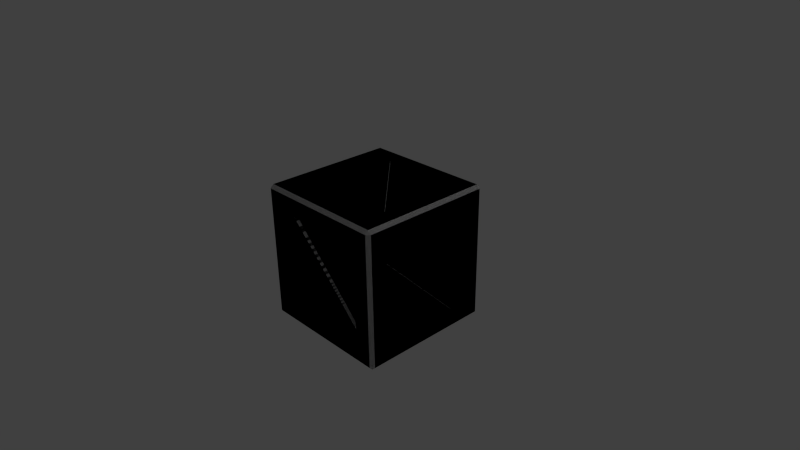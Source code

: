 # Source: Crate.blend  (saved by Blender 2.58.0; exported with 4.5.12 LTS)
import bpy
from mathutils import Matrix  # noqa: F401  (used for matrix-valued properties, if any)

bpy.ops.wm.read_factory_settings(use_empty=True)
scene = bpy.context.scene
scene.name = 'Scene'

# ---- collections
col_collection_1 = bpy.data.collections.new('Collection 1'); scene.collection.children.link(col_collection_1)

# ---- materials (node trees are filled in below, after node groups)
mat_material = bpy.data.materials.new('Material')
mat_material.alpha_threshold = 0.0
mat_material.use_transparent_shadow = False
mat_material.roughness = 0.5
mat_material.line_color = (0.0, 0.0, 0.0, 1.0)

# ---- material node trees

# ---- world
world_world = bpy.data.worlds.new('World'); scene.world = world_world
world_world.color = (0.05088, 0.05088, 0.05088)
world_world.use_sun_shadow = False
world_world.sun_shadow_jitter_overblur = 0.0
world_world.cycles.sampling_method = 'MANUAL'
world_world.cycles.sample_map_resolution = 256

# ---- cameras
cam_camera = bpy.data.cameras.new('Camera')
cam_camera.clip_end = 100.0
cam_camera.lens = 35.0
cam_camera.ortho_scale = 7.314
cam_camera.dof.focus_distance = 0.0
cam_camera.dof.aperture_fstop = 128.0

# ---- lights
light_lamp = bpy.data.lights.new('Lamp', 'POINT')
light_lamp.transmission_factor = 0.0
light_lamp.cutoff_distance = 30.0
light_lamp.energy = 100.0
light_lamp.shadow_buffer_clip_start = 1.001
light_lamp.shadow_soft_size = 1.0
light_lamp.shadow_maximum_resolution = 0.006
light_lamp.use_absolute_resolution = True
light_lamp.cycles.use_multiple_importance_sampling = False

# ---- meshes
me_cube = bpy.data.meshes.new('Cube')
me_cube.from_pydata([(1.0, 1.0, -1.0), (1.0, -1.0, -1.0), (-1.0, -1.0, -1.0), (-1.0, 1.0, -1.0), (1.0, 1.0, 1.0), (1.0, -1.0, 1.0), (-1.0, -1.0, 1.0), (-1.0, 1.0, 1.0), (1.0, -5.96e-08, -1.0), (1.788e-07, 1.0, -1.0), (1.0, 1.0, 0.0), (0.0, -1.0, -1.0), (1.0, -1.0, 0.0), (-1.0, 2.98e-07, -1.0), (-1.0, -1.0, 0.0), (-1.0, 1.0, 0.0), (1.0, -5.364e-07, 1.0), (2.384e-07, 1.0, 1.0), (-5.364e-07, -1.0, 1.0), (-1.0, 1.788e-07, 1.0), (8.941e-08, 1.192e-07, -1.0), (-1.192e-07, -1.788e-07, 1.0), (1.0, -2.98e-07, 0.0), (-2.682e-07, -1.0, 0.0), (-1.0, 2.384e-07, 0.0), (2.086e-07, 1.0, 0.0), (1.0, 0.5, -1.0), (1.0, -0.5, -1.0), (0.5, 1.0, -1.0), (-0.5, 1.0, -1.0), (1.0, 1.0, -0.5), (1.0, 1.0, 0.5), (0.5, -1.0, -1.0), (-0.5, -1.0, -1.0), (1.0, -1.0, -0.5), (1.0, -1.0, 0.5), (-1.0, -0.5, -1.0), (-1.0, 0.5, -1.0), (-1.0, -1.0, -0.5), (-1.0, -1.0, 0.5), (-1.0, 1.0, -0.5), (-1.0, 1.0, 0.5), (1.0, 0.5, 1.0), (1.0, -0.5, 1.0), (0.5, 1.0, 1.0), (-0.5, 1.0, 1.0), (0.5, -1.0, 1.0), (-0.5, -1.0, 1.0), (-1.0, -0.5, 1.0), (-1.0, 0.5, 1.0), (4.47e-08, -0.5, -1.0), (0.5, 2.98e-08, -1.0), (1.341e-07, 0.5, -1.0), (-0.5, 2.086e-07, -1.0), (-0.5, 0.0, 1.0), (5.96e-08, 0.5, 1.0), (0.5, -3.576e-07, 1.0), (-3.278e-07, -0.5, 1.0), (1.0, -4.172e-07, 0.5), (1.0, 0.5, 0.0), (1.0, -1.788e-07, -0.5), (1.0, -0.5, 0.0), (-4.023e-07, -1.0, 0.5), (0.5, -1.0, 0.0), (-1.341e-07, -1.0, -0.5), (-0.5, -1.0, 0.0), (-1.0, 2.086e-07, 0.5), (-1.0, -0.5, 0.0), (-1.0, 2.682e-07, -0.5), (-1.0, 0.5, 0.0), (1.937e-07, 1.0, -0.5), (0.5, 1.0, 0.0), (2.235e-07, 1.0, 0.5), (-0.5, 1.0, 0.0), (0.5, -0.5, -1.0), (0.5, 0.5, -1.0), (-0.5, -0.5, -1.0), (-0.5, 0.5, -1.0), (-0.5, 0.5, 1.0), (0.5, 0.5, 1.0), (-0.5, -0.5, 1.0), (0.5, -0.5, 1.0), (1.0, 0.5, 0.5), (1.0, 0.5, -0.5), (1.0, -0.5, 0.5), (1.0, -0.5, -0.5), (0.5, -1.0, 0.5), (0.5, -1.0, -0.5), (-0.5, -1.0, 0.5), (-0.5, -1.0, -0.5), (-1.0, -0.5, 0.5), (-1.0, -0.5, -0.5), (-1.0, 0.5, 0.5), (-1.0, 0.5, -0.5), (0.5, 1.0, -0.5), (0.5, 1.0, 0.5), (-0.5, 1.0, -0.5), (-0.5, 1.0, 0.5), (1.0, 0.75, -1.0), (1.0, 0.25, -1.0), (1.0, -0.75, -1.0), (1.0, -0.25, -1.0), (0.75, 1.0, -1.0), (0.25, 1.0, -1.0), (-0.75, 1.0, -1.0), (-0.25, 1.0, -1.0), (1.0, 1.0, -0.75), (1.0, 1.0, -0.25), (1.0, 1.0, 0.75), (1.0, 1.0, 0.25), (0.75, -1.0, -1.0), (0.25, -1.0, -1.0), (-0.75, -1.0, -1.0), (-0.25, -1.0, -1.0), (1.0, -1.0, -0.75), (1.0, -1.0, -0.25), (1.0, -1.0, 0.75), (1.0, -1.0, 0.25), (-1.0, -0.75, -1.0), (-1.0, -0.25, -1.0), (-1.0, 0.75, -1.0), (-1.0, 0.25, -1.0), (-1.0, -1.0, -0.75), (-1.0, -1.0, -0.25), (-1.0, -1.0, 0.75), (-1.0, -1.0, 0.25), (-1.0, 1.0, -0.75), (-1.0, 1.0, -0.25), (-1.0, 1.0, 0.75), (-1.0, 1.0, 0.25), (1.0, 0.75, 1.0), (1.0, 0.25, 1.0), (1.0, -0.75, 1.0), (1.0, -0.25, 1.0), (0.75, 1.0, 1.0), (0.25, 1.0, 1.0), (-0.75, 1.0, 1.0), (-0.25, 1.0, 1.0), (0.75, -1.0, 1.0), (0.25, -1.0, 1.0), (-0.75, -1.0, 1.0), (-0.25, -1.0, 1.0), (-1.0, -0.75, 1.0), (-1.0, -0.25, 1.0), (-1.0, 0.75, 1.0), (-1.0, 0.25, 1.0), (2.235e-08, -0.75, -1.0), (6.706e-08, -0.25, -1.0), (0.75, -1.49e-08, -1.0), (0.25, 7.451e-08, -1.0), (1.565e-07, 0.75, -1.0), (1.118e-07, 0.25, -1.0), (-0.75, 2.533e-07, -1.0), (-0.25, 1.639e-07, -1.0), (-0.75, 8.941e-08, 1.0), (-0.25, -8.941e-08, 1.0), (1.49e-07, 0.75, 1.0), (-2.98e-08, 0.25, 1.0), (0.75, -4.47e-07, 1.0), (0.25, -2.682e-07, 1.0), (-4.321e-07, -0.75, 1.0), (-2.235e-07, -0.25, 1.0), (1.0, -4.768e-07, 0.75), (1.0, -3.576e-07, 0.25), (1.0, 0.75, 0.0), (1.0, 0.25, 0.0), (1.0, -1.192e-07, -0.75), (1.0, -2.384e-07, -0.25), (1.0, -0.75, 0.0), (1.0, -0.25, 0.0), (-4.694e-07, -1.0, 0.75), (-3.353e-07, -1.0, 0.25), (0.75, -1.0, 0.0), (0.25, -1.0, 0.0), (-6.706e-08, -1.0, -0.75), (-2.012e-07, -1.0, -0.25), (-0.75, -1.0, 0.0), (-0.25, -1.0, 0.0), (-1.0, 1.937e-07, 0.75), (-1.0, 2.235e-07, 0.25), (-1.0, -0.75, 0.0), (-1.0, -0.25, 0.0), (-1.0, 2.831e-07, -0.75), (-1.0, 2.533e-07, -0.25), (-1.0, 0.75, 0.0), (-1.0, 0.25, 0.0), (1.863e-07, 1.0, -0.75), (2.012e-07, 1.0, -0.25), (0.75, 1.0, 0.0), (0.25, 1.0, 0.0), (2.31e-07, 1.0, 0.75), (2.161e-07, 1.0, 0.25), (-0.75, 1.0, 0.0), (-0.25, 1.0, 0.0), (0.5, -0.75, -1.0), (0.75, -0.5, -1.0), (0.5, -0.25, -1.0), (0.25, -0.5, -1.0), (0.5, 0.25, -1.0), (0.75, 0.5, -1.0), (0.5, 0.75, -1.0), (0.25, 0.5, -1.0), (-0.5, -0.75, -1.0), (-0.25, -0.5, -1.0), (-0.5, -0.25, -1.0), (-0.75, -0.5, -1.0), (-0.5, 0.25, -1.0), (-0.25, 0.5, -1.0), (-0.5, 0.75, -1.0), (-0.75, 0.5, -1.0), (-0.75, 0.5, 1.0), (-0.5, 0.75, 1.0), (-0.25, 0.5, 1.0), (-0.5, 0.25, 1.0), (0.25, 0.5, 1.0), (0.5, 0.75, 1.0), (0.75, 0.5, 1.0), (0.5, 0.25, 1.0), (-0.75, -0.5, 1.0), (-0.5, -0.25, 1.0), (-0.25, -0.5, 1.0), (-0.5, -0.75, 1.0), (0.25, -0.5, 1.0), (0.5, -0.25, 1.0), (0.75, -0.5, 1.0), (0.5, -0.75, 1.0), (1.0, 0.5, 0.75), (1.0, 0.75, 0.5), (1.0, 0.5, 0.25), (1.0, 0.25, 0.5), (1.0, 0.5, -0.25), (1.0, 0.75, -0.5), (1.0, 0.5, -0.75), (1.0, 0.25, -0.5), (1.0, -0.5, 0.75), (1.0, -0.25, 0.5), (1.0, -0.5, 0.25), (1.0, -0.75, 0.5), (1.0, -0.5, -0.25), (1.0, -0.25, -0.5), (1.0, -0.5, -0.75), (1.0, -0.75, -0.5), (0.5, -1.0, 0.75), (0.75, -1.0, 0.5), (0.5, -1.0, 0.25), (0.25, -1.0, 0.5), (0.5, -1.0, -0.25), (0.75, -1.0, -0.5), (0.5, -1.0, -0.75), (0.25, -1.0, -0.5), (-0.5, -1.0, 0.75), (-0.25, -1.0, 0.5), (-0.5, -1.0, 0.25), (-0.75, -1.0, 0.5), (-0.5, -1.0, -0.25), (-0.25, -1.0, -0.5), (-0.5, -1.0, -0.75), (-0.75, -1.0, -0.5), (-1.0, -0.5, 0.75), (-1.0, -0.75, 0.5), (-1.0, -0.5, 0.25), (-1.0, -0.25, 0.5), (-1.0, -0.5, -0.25), (-1.0, -0.75, -0.5), (-1.0, -0.5, -0.75), (-1.0, -0.25, -0.5), (-1.0, 0.5, 0.75), (-1.0, 0.25, 0.5), (-1.0, 0.5, 0.25), (-1.0, 0.75, 0.5), (-1.0, 0.5, -0.25), (-1.0, 0.25, -0.5), (-1.0, 0.5, -0.75), (-1.0, 0.75, -0.5), (0.5, 1.0, -0.75), (0.75, 1.0, -0.5), (0.5, 1.0, -0.25), (0.25, 1.0, -0.5), (0.5, 1.0, 0.25), (0.75, 1.0, 0.5), (0.5, 1.0, 0.75), (0.25, 1.0, 0.5), (-0.5, 1.0, -0.75), (-0.25, 1.0, -0.5), (-0.5, 1.0, -0.25), (-0.75, 1.0, -0.5), (-0.5, 1.0, 0.25), (-0.25, 1.0, 0.5), (-0.5, 1.0, 0.75), (-0.75, 1.0, 0.5), (0.75, -0.75, -1.0), (0.75, -0.25, -1.0), (0.25, -0.75, -1.0), (0.25, -0.25, -1.0), (0.75, 0.25, -1.0), (0.25, 0.25, -1.0), (0.25, 0.75, -1.0), (-0.25, -0.75, -1.0), (-0.25, -0.25, -1.0), (-0.75, -0.25, -1.0), (-0.25, 0.25, -1.0), (-0.25, 0.75, -1.0), (-0.75, 0.25, -1.0), (-0.75, 0.75, -1.0), (-0.25, 0.75, 1.0), (-0.75, 0.25, 1.0), (-0.25, 0.25, 1.0), (0.25, 0.75, 1.0), (0.75, 0.75, 1.0), (0.25, 0.25, 1.0), (0.75, 0.25, 1.0), (-0.75, -0.25, 1.0), (-0.25, -0.25, 1.0), (-0.75, -0.75, 1.0), (-0.25, -0.75, 1.0), (0.25, -0.25, 1.0), (0.75, -0.25, 1.0), (0.25, -0.75, 1.0), (1.0, 0.75, 0.75), (1.0, 0.75, 0.25), (1.0, 0.25, 0.75), (1.0, 0.25, 0.25), (1.0, 0.75, -0.25), (1.0, 0.25, -0.25), (1.0, 0.25, -0.75), (1.0, -0.25, 0.75), (1.0, -0.25, 0.25), (1.0, -0.75, 0.25), (1.0, -0.25, -0.25), (1.0, -0.25, -0.75), (1.0, -0.75, -0.25), (1.0, -0.75, -0.75), (0.75, -1.0, 0.75), (0.75, -1.0, 0.25), (0.25, -1.0, 0.75), (0.25, -1.0, 0.25), (0.75, -1.0, -0.25), (0.25, -1.0, -0.25), (0.25, -1.0, -0.75), (-0.25, -1.0, 0.75), (-0.25, -1.0, 0.25), (-0.75, -1.0, 0.25), (-0.25, -1.0, -0.25), (-0.25, -1.0, -0.75), (-0.75, -1.0, -0.25), (-0.75, -1.0, -0.75), (-1.0, -0.75, 0.75), (-1.0, -0.75, 0.25), (-1.0, -0.25, 0.75), (-1.0, -0.25, 0.25), (-1.0, -0.75, -0.25), (-1.0, -0.25, -0.25), (-1.0, -0.25, -0.75), (-1.0, 0.25, 0.75), (-1.0, 0.25, 0.25), (-1.0, 0.75, 0.25), (-1.0, 0.25, -0.25), (-1.0, 0.25, -0.75), (-1.0, 0.75, -0.25), (-1.0, 0.75, -0.75), (0.75, 1.0, -0.75), (0.75, 1.0, -0.25), (0.25, 1.0, -0.75), (0.25, 1.0, -0.25), (0.75, 1.0, 0.25), (0.25, 1.0, 0.25), (0.25, 1.0, 0.75), (-0.25, 1.0, -0.75), (-0.25, 1.0, -0.25), (-0.75, 1.0, -0.25), (-0.25, 1.0, 0.25), (-0.25, 1.0, 0.75), (-0.75, 1.0, 0.25), (-0.75, 1.0, 0.75), (-0.5, -1.05, -0.75), (-0.75, -1.05, -0.75), (-0.75, -1.05, -0.5), (-0.75, -1.05, -0.25), (-0.75, -1.05, -4.383e-09), (-0.25, -1.05, -0.75), (-7.985e-08, -1.05, -0.75), (-0.75, -1.05, 0.25), (-0.75, -1.05, 0.5), (-0.5, -1.05, 0.25), (-0.25, -1.05, 0.25), (-0.25, -1.05, -4.383e-09), (-3.481e-07, -1.05, 0.25), (-0.25, -1.05, 0.5), (-0.5, -1.05, 0.75), (-0.25, -1.05, 0.75), (-4.822e-07, -1.05, 0.75), (0.25, -1.05, -0.75), (0.5, -1.05, -0.75), (-2.14e-07, -1.05, -0.25), (0.25, -1.05, -0.25), (0.25, -1.05, -0.5), (0.5, -1.05, -0.25), (0.25, -1.05, -4.383e-09), (0.75, -1.05, -0.5), (0.75, -1.05, -0.25), (0.75, -1.05, -4.383e-09), (0.25, -1.05, 0.75), (0.5, -1.05, 0.75), (0.75, -1.05, 0.25), (0.75, -1.05, 0.5), (0.75, -1.05, 0.75), (-0.5, -1.05, 0.5), (0.5, -1.05, -0.5), (-2.81e-07, -1.05, -4.383e-09), (-0.5, -1.05, 1.0), (-0.25, -1.05, 1.0), (-5.492e-07, -1.05, 1.0), (-0.75, -1.05, 1.0), (-1.0, -1.05, 1.0), (0.5, -1.05, 1.0), (0.25, -1.05, 1.0), (0.75, -1.05, 1.0), (1.0, -1.05, 1.0), (-1.0, -1.05, 0.5), (-1.0, -1.05, 0.25), (-1.0, -1.05, -4.383e-09), (-1.0, -1.05, 0.75), (-1.0, -1.05, -0.5), (-1.0, -1.05, -0.25), (-1.0, -1.05, -0.75), (-1.0, -1.05, -1.0), (1.0, -1.05, 0.5), (1.0, -1.05, 0.25), (1.0, -1.05, -4.383e-09), (1.0, -1.05, 0.75), (1.0, -1.05, -0.5), (1.0, -1.05, -0.25), (1.0, -1.05, -0.75), (1.0, -1.05, -1.0), (-0.5, -1.05, -1.0), (-0.25, -1.05, -1.0), (-1.28e-08, -1.05, -1.0), (-0.75, -1.05, -1.0), (0.5, -1.05, -1.0), (0.25, -1.05, -1.0), (0.75, -1.05, -1.0), (-0.75, -1.05, 0.75), (0.75, -1.05, -0.75), (-1.05, 0.5, -0.75), (-1.05, 0.75, -0.75), (-1.05, 0.75, -0.5), (-1.05, 0.75, -0.25), (-1.05, 0.75, -5.96e-09), (-1.05, 0.25, -0.75), (-1.05, 2.929e-07, -0.75), (-1.05, 0.75, 0.25), (-1.05, 0.75, 0.5), (-1.05, 0.5, 0.25), (-1.05, 0.25, 0.25), (-1.05, 0.25, -5.96e-09), (-1.05, 2.333e-07, 0.25), (-1.05, 0.25, 0.5), (-1.05, 0.5, 0.75), (-1.05, 0.25, 0.75), (-1.05, 2.035e-07, 0.75), (-1.05, -0.25, -0.75), (-1.05, -0.5, -0.75), (-1.05, 2.631e-07, -0.25), (-1.05, -0.25, -0.25), (-1.05, -0.25, -0.5), (-1.05, -0.5, -0.25), (-1.05, -0.25, -5.96e-09), (-1.05, -0.75, -0.5), (-1.05, -0.75, -0.25), (-1.05, -0.75, -5.96e-09), (-1.05, -0.25, 0.75), (-1.05, -0.5, 0.75), (-1.05, -0.75, 0.25), (-1.05, -0.75, 0.5), (-1.05, -0.75, 0.75), (-1.05, 0.5, 0.5), (-1.05, -0.5, -0.5), (-1.05, 2.482e-07, -5.96e-09), (-1.05, 0.5, 1.0), (-1.05, 0.25, 1.0), (-1.05, 1.886e-07, 1.0), (-1.05, 0.75, 1.0), (-1.05, 1.0, 1.0), (-1.05, -0.5, 1.0), (-1.05, -0.25, 1.0), (-1.05, -0.75, 1.0), (-1.05, -1.0, 1.0), (-1.05, 1.0, 0.5), (-1.05, 1.0, 0.25), (-1.05, 1.0, -5.96e-09), (-1.05, 1.0, 0.75), (-1.05, 1.0, -0.5), (-1.05, 1.0, -0.25), (-1.05, 1.0, -0.75), (-1.05, 1.0, -1.0), (-1.05, -1.0, 0.5), (-1.05, -1.0, 0.25), (-1.05, -1.0, -5.96e-09), (-1.05, -1.0, 0.75), (-1.05, -1.0, -0.5), (-1.05, -1.0, -0.25), (-1.05, -1.0, -0.75), (-1.05, -1.0, -1.0), (-1.05, 0.5, -1.0), (-1.05, 0.25, -1.0), (-1.05, 3.078e-07, -1.0), (-1.05, 0.75, -1.0), (-1.05, -0.5, -1.0), (-1.05, -0.25, -1.0), (-1.05, -0.75, -1.0), (-1.05, 0.75, 0.75), (-1.05, -0.75, -0.75), (-0.5, 1.05, 0.75), (-0.75, 1.05, 0.75), (-0.75, 1.05, 0.5), (-0.75, 1.05, 0.25), (-0.75, 1.05, 9.291e-09), (-0.25, 1.05, 0.75), (2.424e-07, 1.05, 0.75), (-0.75, 1.05, -0.25), (-0.75, 1.05, -0.5), (-0.5, 1.05, -0.25), (-0.25, 1.05, -0.25), (-0.25, 1.05, 9.291e-09), (2.126e-07, 1.05, -0.25), (-0.25, 1.05, -0.5), (-0.5, 1.05, -0.75), (-0.25, 1.05, -0.75), (1.977e-07, 1.05, -0.75), (0.25, 1.05, 0.75), (0.5, 1.05, 0.75), (2.275e-07, 1.05, 0.25), (0.25, 1.05, 0.25), (0.25, 1.05, 0.5), (0.5, 1.05, 0.25), (0.25, 1.05, 9.291e-09), (0.75, 1.05, 0.5), (0.75, 1.05, 0.25), (0.75, 1.05, 9.291e-09), (0.25, 1.05, -0.75), (0.5, 1.05, -0.75), (0.75, 1.05, -0.25), (0.75, 1.05, -0.5), (0.75, 1.05, -0.75), (-0.5, 1.05, -0.5), (0.5, 1.05, 0.5), (2.2e-07, 1.05, 9.291e-09), (-0.5, 1.05, 1.0), (-0.25, 1.05, 1.0), (2.498e-07, 1.05, 1.0), (-0.75, 1.05, 1.0), (-1.0, 1.05, 1.0), (0.5, 1.05, 1.0), (0.25, 1.05, 1.0), (0.75, 1.05, 1.0), (1.0, 1.05, 1.0), (-1.0, 1.05, 0.5), (-1.0, 1.05, 0.25), (-1.0, 1.05, 9.291e-09), (-1.0, 1.05, 0.75), (-1.0, 1.05, -0.5), (-1.0, 1.05, -0.25), (-1.0, 1.05, -0.75), (-1.0, 1.05, -1.0), (1.0, 1.05, 0.5), (1.0, 1.05, 0.25), (1.0, 1.05, 9.291e-09), (1.0, 1.05, 0.75), (1.0, 1.05, -0.5), (1.0, 1.05, -0.25), (1.0, 1.05, -0.75), (1.0, 1.05, -1.0), (-0.5, 1.05, -1.0), (-0.25, 1.05, -1.0), (1.902e-07, 1.05, -1.0), (-0.75, 1.05, -1.0), (0.5, 1.05, -1.0), (0.25, 1.05, -1.0), (0.75, 1.05, -1.0), (-0.75, 1.05, -0.75), (0.75, 1.05, 0.75), (1.05, -0.5, -0.75), (1.05, -0.75, -0.75), (1.05, -0.75, -0.5), (1.05, -0.75, -0.25), (1.05, -0.75, 2.454e-09), (1.05, -0.25, -0.75), (1.05, -1.325e-07, -0.75), (1.05, -0.75, 0.25), (1.05, -0.75, 0.5), (1.05, -0.5, 0.25), (1.05, -0.25, 0.25), (1.05, -0.25, 2.454e-09), (1.05, -3.71e-07, 0.25), (1.05, -0.25, 0.5), (1.05, -0.5, 0.75), (1.05, -0.25, 0.75), (1.05, -4.902e-07, 0.75), (1.05, 0.25, -0.75), (1.05, 0.5, -0.75), (1.05, -2.517e-07, -0.25), (1.05, 0.25, -0.25), (1.05, 0.25, -0.5), (1.05, 0.5, -0.25), (1.05, 0.25, 2.454e-09), (1.05, 0.75, -0.5), (1.05, 0.75, -0.25), (1.05, 0.75, 2.454e-09), (1.05, 0.25, 0.75), (1.05, 0.5, 0.75), (1.05, 0.75, 0.25), (1.05, 0.75, 0.5), (1.05, 0.75, 0.75), (1.05, -0.5, 0.5), (1.05, 0.5, -0.5), (1.05, -3.113e-07, 2.454e-09), (1.05, -0.5, 1.0), (1.05, -0.25, 1.0), (1.05, -5.498e-07, 1.0), (1.05, -0.75, 1.0), (1.05, -1.0, 1.0), (1.05, 0.5, 1.0), (1.05, 0.25, 1.0), (1.05, 0.75, 1.0), (1.05, 1.0, 1.0), (1.05, -1.0, 0.5), (1.05, -1.0, 0.25), (1.05, -1.0, 2.454e-09), (1.05, -1.0, 0.75), (1.05, -1.0, -0.5), (1.05, -1.0, -0.25), (1.05, -1.0, -0.75), (1.05, -1.0, -1.0), (1.05, 1.0, 0.5), (1.05, 1.0, 0.25), (1.05, 1.0, 2.454e-09), (1.05, 1.0, 0.75), (1.05, 1.0, -0.5), (1.05, 1.0, -0.25), (1.05, 1.0, -0.75), (1.05, 1.0, -1.0), (1.05, -7.293e-08, -1.0), (1.05, -0.25, -1.0), (1.05, -0.5, -1.0), (1.05, -0.75, -1.0), (1.05, 0.25, -1.0), (1.05, 0.5, -1.0), (1.05, 0.75, -1.0), (1.05, -0.75, 0.75), (1.05, 0.75, -0.75), (0.5, -0.75, 1.05), (0.25, -0.75, 1.05), (-4.321e-07, -0.75, 1.05), (0.75, -0.5, 1.05), (0.75, -0.25, 1.05), (0.75, -4.47e-07, 1.05), (0.25, -0.5, 1.05), (0.25, -0.25, 1.05), (0.5, -0.25, 1.05), (0.25, -2.682e-07, 1.05), (-2.235e-07, -0.25, 1.05), (-0.25, -0.75, 1.05), (-0.5, -0.75, 1.05), (-0.75, -0.75, 1.05), (-0.75, -0.5, 1.05), (-0.75, -0.25, 1.05), (-0.75, 8.941e-08, 1.05), (0.75, 0.25, 1.05), (0.75, 0.5, 1.05), (0.75, 0.75, 1.05), (0.5, 0.75, 1.05), (0.25, 0.75, 1.05), (1.49e-07, 0.75, 1.05), (-0.25, -8.941e-08, 1.05), (-0.25, 0.25, 1.05), (-2.98e-08, 0.25, 1.05), (-0.25, 0.5, 1.05), (-0.5, 0.25, 1.05), (-0.75, 0.25, 1.05), (-0.75, 0.5, 1.05), (-0.25, 0.75, 1.05), (-0.5, 0.75, 1.05), (0.5, -0.5, 1.05), (-0.5, 0.5, 1.05), (-1.192e-07, -1.788e-07, 1.05), (-1.0, 0.5, 1.05), (-1.0, 0.25, 1.05), (-1.0, 1.788e-07, 1.05), (-1.0, 0.75, 1.05), (-1.0, 1.0, 1.05), (-1.0, -0.5, 1.05), (-1.0, -0.25, 1.05), (-1.0, -0.75, 1.05), (-1.0, -1.0, 1.05), (-0.5, -1.0, 1.05), (-0.25, -1.0, 1.05), (-5.364e-07, -1.0, 1.05), (-0.75, -1.0, 1.05), (0.5, -1.0, 1.05), (0.25, -1.0, 1.05), (0.75, -1.0, 1.05), (1.0, -1.0, 1.05), (-0.5, 1.0, 1.05), (-0.25, 1.0, 1.05), (2.384e-07, 1.0, 1.05), (-0.75, 1.0, 1.05), (0.5, 1.0, 1.05), (0.25, 1.0, 1.05), (0.75, 1.0, 1.05), (1.0, 1.0, 1.05), (1.0, -0.5, 1.05), (1.0, -0.25, 1.05), (1.0, -5.364e-07, 1.05), (1.0, -0.75, 1.05), (1.0, 0.5, 1.05), (1.0, 0.25, 1.05), (1.0, 0.75, 1.05), (0.75, -0.75, 1.05), (-0.75, 0.75, 1.05), (-0.5, 0.75, -1.05), (-0.75, 0.75, -1.05), (-0.75, 0.5, -1.05), (-0.75, 0.25, -1.05), (-0.75, 2.533e-07, -1.05), (-0.25, 0.75, -1.05), (1.565e-07, 0.75, -1.05), (-0.75, -0.25, -1.05), (-0.75, -0.5, -1.05), (-0.5, -0.25, -1.05), (-0.25, -0.25, -1.05), (-0.25, 1.639e-07, -1.05), (6.706e-08, -0.25, -1.05), (-0.25, -0.5, -1.05), (-0.5, -0.75, -1.05), (-0.25, -0.75, -1.05), (2.235e-08, -0.75, -1.05), (0.25, 0.75, -1.05), (0.5, 0.75, -1.05), (1.118e-07, 0.25, -1.05), (0.25, 0.25, -1.05), (0.25, 0.5, -1.05), (0.5, 0.25, -1.05), (0.25, 7.451e-08, -1.05), (0.75, 0.5, -1.05), (0.75, 0.25, -1.05), (0.75, -1.49e-08, -1.05), (0.25, -0.75, -1.05), (0.5, -0.75, -1.05), (0.75, -0.25, -1.05), (0.75, -0.5, -1.05), (0.75, -0.75, -1.05), (-0.5, -0.5, -1.05), (0.5, 0.5, -1.05), (8.941e-08, 1.192e-07, -1.05), (-1.0, 0.5, -1.05), (-1.0, 0.25, -1.05), (-1.0, 2.98e-07, -1.05), (-1.0, 0.75, -1.05), (-1.0, 1.0, -1.05), (-1.0, -0.5, -1.05), (-1.0, -0.25, -1.05), (-1.0, -0.75, -1.05), (-1.0, -1.0, -1.05), (-0.5, -1.0, -1.05), (-0.25, -1.0, -1.05), (0.0, -1.0, -1.05), (-0.75, -1.0, -1.05), (0.5, -1.0, -1.05), (0.25, -1.0, -1.05), (0.75, -1.0, -1.05), (1.0, -1.0, -1.05), (-0.5, 1.0, -1.05), (-0.25, 1.0, -1.05), (1.788e-07, 1.0, -1.05), (-0.75, 1.0, -1.05), (0.5, 1.0, -1.05), (0.25, 1.0, -1.05), (0.75, 1.0, -1.05), (1.0, 1.0, -1.05), (1.0, -5.96e-08, -1.05), (1.0, -0.25, -1.05), (1.0, -0.5, -1.05), (1.0, -0.75, -1.05), (1.0, 0.25, -1.05), (1.0, 0.5, -1.05), (1.0, 0.75, -1.05), (-0.75, -0.75, -1.05), (0.75, 0.75, -1.05), (0.75, 0.75, -1.05), (-0.75, -0.75, -1.05), (1.0, 0.75, -1.05), (1.0, 0.5, -1.05), (1.0, 0.25, -1.05), (1.0, -0.75, -1.05), (1.0, -0.5, -1.05), (1.0, -0.25, -1.05), (1.0, -5.96e-08, -1.05), (1.0, 1.0, -1.05), (0.75, 1.0, -1.05), (0.25, 1.0, -1.05), (0.5, 1.0, -1.05), (-0.75, 1.0, -1.05), (1.788e-07, 1.0, -1.05), (-0.25, 1.0, -1.05), (-0.5, 1.0, -1.05), (1.0, -1.0, -1.05), (0.75, -1.0, -1.05), (0.25, -1.0, -1.05), (0.5, -1.0, -1.05), (-0.75, -1.0, -1.05), (0.0, -1.0, -1.05), (-0.25, -1.0, -1.05), (-0.5, -1.0, -1.05), (-1.0, -1.0, -1.05), (-1.0, -0.75, -1.05), (-1.0, -0.25, -1.05), (-1.0, -0.5, -1.05), (-1.0, 1.0, -1.05), (-1.0, 0.75, -1.05), (-1.0, 2.98e-07, -1.05), (-1.0, 0.25, -1.05), (-1.0, 0.5, -1.05), (8.941e-08, 1.192e-07, -1.05), (0.5, 0.5, -1.05), (-0.5, -0.5, -1.05), (0.75, -0.75, -1.05), (0.75, -0.5, -1.05), (0.75, -0.25, -1.05), (0.5, -0.75, -1.05), (0.25, -0.75, -1.05), (0.75, -1.49e-08, -1.05), (0.75, 0.25, -1.05), (0.75, 0.5, -1.05), (0.25, 7.451e-08, -1.05), (0.5, 0.25, -1.05), (0.25, 0.5, -1.05), (0.25, 0.25, -1.05), (1.118e-07, 0.25, -1.05), (0.5, 0.75, -1.05), (0.25, 0.75, -1.05), (2.235e-08, -0.75, -1.05), (-0.25, -0.75, -1.05), (-0.5, -0.75, -1.05), (-0.25, -0.5, -1.05), (6.706e-08, -0.25, -1.05), (-0.25, 1.639e-07, -1.05), (-0.25, -0.25, -1.05), (-0.5, -0.25, -1.05), (-0.75, -0.5, -1.05), (-0.75, -0.25, -1.05), (1.565e-07, 0.75, -1.05), (-0.25, 0.75, -1.05), (-0.75, 2.533e-07, -1.05), (-0.75, 0.25, -1.05), (-0.75, 0.5, -1.05), (-0.75, 0.75, -1.05), (-0.5, 0.75, -1.05), (-0.75, 0.75, 1.05), (0.75, -0.75, 1.05), (1.0, 0.75, 1.05), (1.0, 0.25, 1.05), (1.0, 0.5, 1.05), (1.0, -0.75, 1.05), (1.0, -5.364e-07, 1.05), (1.0, -0.25, 1.05), (1.0, -0.5, 1.05), (1.0, 1.0, 1.05), (0.75, 1.0, 1.05), (0.25, 1.0, 1.05), (0.5, 1.0, 1.05), (-0.75, 1.0, 1.05), (2.384e-07, 1.0, 1.05), (-0.25, 1.0, 1.05), (-0.5, 1.0, 1.05), (1.0, -1.0, 1.05), (0.75, -1.0, 1.05), (0.25, -1.0, 1.05), (0.5, -1.0, 1.05), (-0.75, -1.0, 1.05), (-5.364e-07, -1.0, 1.05), (-0.25, -1.0, 1.05), (-0.5, -1.0, 1.05), (-1.0, -1.0, 1.05), (-1.0, -0.75, 1.05), (-1.0, -0.25, 1.05), (-1.0, -0.5, 1.05), (-1.0, 1.0, 1.05), (-1.0, 0.75, 1.05), (-1.0, 1.788e-07, 1.05), (-1.0, 0.25, 1.05), (-1.0, 0.5, 1.05), (-1.192e-07, -1.788e-07, 1.05), (-0.5, 0.5, 1.05), (0.5, -0.5, 1.05), (-0.5, 0.75, 1.05), (-0.25, 0.75, 1.05), (-0.75, 0.5, 1.05), (-0.75, 0.25, 1.05), (-0.5, 0.25, 1.05), (-0.25, 0.5, 1.05), (-2.98e-08, 0.25, 1.05), (-0.25, 0.25, 1.05), (-0.25, -8.941e-08, 1.05), (1.49e-07, 0.75, 1.05), (0.25, 0.75, 1.05), (0.5, 0.75, 1.05), (0.75, 0.75, 1.05), (0.75, 0.5, 1.05), (0.75, 0.25, 1.05), (-0.75, 8.941e-08, 1.05), (-0.75, -0.25, 1.05), (-0.75, -0.5, 1.05), (-0.75, -0.75, 1.05), (-0.5, -0.75, 1.05), (-0.25, -0.75, 1.05), (-2.235e-07, -0.25, 1.05), (0.25, -2.682e-07, 1.05), (0.5, -0.25, 1.05), (0.25, -0.25, 1.05), (0.25, -0.5, 1.05), (0.75, -4.47e-07, 1.05), (0.75, -0.25, 1.05), (0.75, -0.5, 1.05), (-4.321e-07, -0.75, 1.05), (0.25, -0.75, 1.05), (0.5, -0.75, 1.05), (1.05, 0.75, -0.75), (1.05, -0.75, 0.75), (1.05, 0.75, -1.0), (1.05, 0.5, -1.0), (1.05, 0.25, -1.0), (1.05, -0.75, -1.0), (1.05, -0.5, -1.0), (1.05, -0.25, -1.0), (1.05, -7.293e-08, -1.0), (1.05, 1.0, -1.0), (1.05, 1.0, -0.75), (1.05, 1.0, -0.25), (1.05, 1.0, -0.5), (1.05, 1.0, 0.75), (1.05, 1.0, 2.454e-09), (1.05, 1.0, 0.25), (1.05, 1.0, 0.5), (1.05, -1.0, -1.0), (1.05, -1.0, -0.75), (1.05, -1.0, -0.25), (1.05, -1.0, -0.5), (1.05, -1.0, 0.75), (1.05, -1.0, 2.454e-09), (1.05, -1.0, 0.25), (1.05, -1.0, 0.5), (1.05, 1.0, 1.0), (1.05, 0.75, 1.0), (1.05, 0.25, 1.0), (1.05, 0.5, 1.0), (1.05, -1.0, 1.0), (1.05, -0.75, 1.0), (1.05, -5.498e-07, 1.0), (1.05, -0.25, 1.0), (1.05, -0.5, 1.0), (1.05, -3.113e-07, 2.454e-09), (1.05, 0.5, -0.5), (1.05, -0.5, 0.5), (1.05, 0.75, 0.75), (1.05, 0.75, 0.5), (1.05, 0.75, 0.25), (1.05, 0.5, 0.75), (1.05, 0.25, 0.75), (1.05, 0.75, 2.454e-09), (1.05, 0.75, -0.25), (1.05, 0.75, -0.5), (1.05, 0.25, 2.454e-09), (1.05, 0.5, -0.25), (1.05, 0.25, -0.5), (1.05, 0.25, -0.25), (1.05, -2.517e-07, -0.25), (1.05, 0.5, -0.75), (1.05, 0.25, -0.75), (1.05, -4.902e-07, 0.75), (1.05, -0.25, 0.75), (1.05, -0.5, 0.75), (1.05, -0.25, 0.5), (1.05, -3.71e-07, 0.25), (1.05, -0.25, 2.454e-09), (1.05, -0.25, 0.25), (1.05, -0.5, 0.25), (1.05, -0.75, 0.5), (1.05, -0.75, 0.25), (1.05, -1.325e-07, -0.75), (1.05, -0.25, -0.75), (1.05, -0.75, 2.454e-09), (1.05, -0.75, -0.25), (1.05, -0.75, -0.5), (1.05, -0.75, -0.75), (1.05, -0.5, -0.75), (0.75, 1.05, 0.75), (-0.75, 1.05, -0.75), (0.75, 1.05, -1.0), (0.25, 1.05, -1.0), (0.5, 1.05, -1.0), (-0.75, 1.05, -1.0), (1.902e-07, 1.05, -1.0), (-0.25, 1.05, -1.0), (-0.5, 1.05, -1.0), (1.0, 1.05, -1.0), (1.0, 1.05, -0.75), (1.0, 1.05, -0.25), (1.0, 1.05, -0.5), (1.0, 1.05, 0.75), (1.0, 1.05, 9.291e-09), (1.0, 1.05, 0.25), (1.0, 1.05, 0.5), (-1.0, 1.05, -1.0), (-1.0, 1.05, -0.75), (-1.0, 1.05, -0.25), (-1.0, 1.05, -0.5), (-1.0, 1.05, 0.75), (-1.0, 1.05, 9.291e-09), (-1.0, 1.05, 0.25), (-1.0, 1.05, 0.5), (1.0, 1.05, 1.0), (0.75, 1.05, 1.0), (0.25, 1.05, 1.0), (0.5, 1.05, 1.0), (-1.0, 1.05, 1.0), (-0.75, 1.05, 1.0), (2.498e-07, 1.05, 1.0), (-0.25, 1.05, 1.0), (-0.5, 1.05, 1.0), (2.2e-07, 1.05, 9.291e-09), (0.5, 1.05, 0.5), (-0.5, 1.05, -0.5), (0.75, 1.05, -0.75), (0.75, 1.05, -0.5), (0.75, 1.05, -0.25), (0.5, 1.05, -0.75), (0.25, 1.05, -0.75), (0.75, 1.05, 9.291e-09), (0.75, 1.05, 0.25), (0.75, 1.05, 0.5), (0.25, 1.05, 9.291e-09), (0.5, 1.05, 0.25), (0.25, 1.05, 0.5), (0.25, 1.05, 0.25), (2.275e-07, 1.05, 0.25), (0.5, 1.05, 0.75), (0.25, 1.05, 0.75), (1.977e-07, 1.05, -0.75), (-0.25, 1.05, -0.75), (-0.5, 1.05, -0.75), (-0.25, 1.05, -0.5), (2.126e-07, 1.05, -0.25), (-0.25, 1.05, 9.291e-09), (-0.25, 1.05, -0.25), (-0.5, 1.05, -0.25), (-0.75, 1.05, -0.5), (-0.75, 1.05, -0.25), (2.424e-07, 1.05, 0.75), (-0.25, 1.05, 0.75), (-0.75, 1.05, 9.291e-09), (-0.75, 1.05, 0.25), (-0.75, 1.05, 0.5), (-0.75, 1.05, 0.75), (-0.5, 1.05, 0.75), (-1.05, -0.75, -0.75), (-1.05, 0.75, 0.75), (-1.05, -0.75, -1.0), (-1.05, -0.25, -1.0), (-1.05, -0.5, -1.0), (-1.05, 0.75, -1.0), (-1.05, 3.078e-07, -1.0), (-1.05, 0.25, -1.0), (-1.05, 0.5, -1.0), (-1.05, -1.0, -1.0), (-1.05, -1.0, -0.75), (-1.05, -1.0, -0.25), (-1.05, -1.0, -0.5), (-1.05, -1.0, 0.75), (-1.05, -1.0, -5.96e-09), (-1.05, -1.0, 0.25), (-1.05, -1.0, 0.5), (-1.05, 1.0, -1.0), (-1.05, 1.0, -0.75), (-1.05, 1.0, -0.25), (-1.05, 1.0, -0.5), (-1.05, 1.0, 0.75), (-1.05, 1.0, -5.96e-09), (-1.05, 1.0, 0.25), (-1.05, 1.0, 0.5), (-1.05, -1.0, 1.0), (-1.05, -0.75, 1.0), (-1.05, -0.25, 1.0), (-1.05, -0.5, 1.0), (-1.05, 1.0, 1.0), (-1.05, 0.75, 1.0), (-1.05, 1.886e-07, 1.0), (-1.05, 0.25, 1.0), (-1.05, 0.5, 1.0), (-1.05, 2.482e-07, -5.96e-09), (-1.05, -0.5, -0.5), (-1.05, 0.5, 0.5), (-1.05, -0.75, 0.75), (-1.05, -0.75, 0.5), (-1.05, -0.75, 0.25), (-1.05, -0.5, 0.75), (-1.05, -0.25, 0.75), (-1.05, -0.75, -5.96e-09), (-1.05, -0.75, -0.25), (-1.05, -0.75, -0.5), (-1.05, -0.25, -5.96e-09), (-1.05, -0.5, -0.25), (-1.05, -0.25, -0.5), (-1.05, -0.25, -0.25), (-1.05, 2.631e-07, -0.25), (-1.05, -0.5, -0.75), (-1.05, -0.25, -0.75), (-1.05, 2.035e-07, 0.75), (-1.05, 0.25, 0.75), (-1.05, 0.5, 0.75), (-1.05, 0.25, 0.5), (-1.05, 2.333e-07, 0.25), (-1.05, 0.25, -5.96e-09), (-1.05, 0.25, 0.25), (-1.05, 0.5, 0.25), (-1.05, 0.75, 0.5), (-1.05, 0.75, 0.25), (-1.05, 2.929e-07, -0.75), (-1.05, 0.25, -0.75), (-1.05, 0.75, -5.96e-09), (-1.05, 0.75, -0.25), (-1.05, 0.75, -0.5), (-1.05, 0.75, -0.75), (-1.05, 0.5, -0.75), (0.75, -1.05, -0.75), (-0.75, -1.05, 0.75), (0.75, -1.05, -1.0), (0.25, -1.05, -1.0), (0.5, -1.05, -1.0), (-0.75, -1.05, -1.0), (-1.28e-08, -1.05, -1.0), (-0.25, -1.05, -1.0), (-0.5, -1.05, -1.0), (1.0, -1.05, -1.0), (1.0, -1.05, -0.75), (1.0, -1.05, -0.25), (1.0, -1.05, -0.5), (1.0, -1.05, 0.75), (1.0, -1.05, -4.383e-09), (1.0, -1.05, 0.25), (1.0, -1.05, 0.5), (-1.0, -1.05, -1.0), (-1.0, -1.05, -0.75), (-1.0, -1.05, -0.25), (-1.0, -1.05, -0.5), (-1.0, -1.05, 0.75), (-1.0, -1.05, -4.383e-09), (-1.0, -1.05, 0.25), (-1.0, -1.05, 0.5), (1.0, -1.05, 1.0), (0.75, -1.05, 1.0), (0.25, -1.05, 1.0), (0.5, -1.05, 1.0), (-1.0, -1.05, 1.0), (-0.75, -1.05, 1.0), (-5.492e-07, -1.05, 1.0), (-0.25, -1.05, 1.0), (-0.5, -1.05, 1.0), (-2.81e-07, -1.05, -4.383e-09), (0.5, -1.05, -0.5), (-0.5, -1.05, 0.5), (0.75, -1.05, 0.75), (0.75, -1.05, 0.5), (0.75, -1.05, 0.25), (0.5, -1.05, 0.75), (0.25, -1.05, 0.75), (0.75, -1.05, -4.383e-09), (0.75, -1.05, -0.25), (0.75, -1.05, -0.5), (0.25, -1.05, -4.383e-09), (0.5, -1.05, -0.25), (0.25, -1.05, -0.5), (0.25, -1.05, -0.25), (-2.14e-07, -1.05, -0.25), (0.5, -1.05, -0.75), (0.25, -1.05, -0.75), (-4.822e-07, -1.05, 0.75), (-0.25, -1.05, 0.75), (-0.5, -1.05, 0.75), (-0.25, -1.05, 0.5), (-3.481e-07, -1.05, 0.25), (-0.25, -1.05, -4.383e-09), (-0.25, -1.05, 0.25), (-0.5, -1.05, 0.25), (-0.75, -1.05, 0.5), (-0.75, -1.05, 0.25), (-7.985e-08, -1.05, -0.75), (-0.25, -1.05, -0.75), (-0.75, -1.05, -4.383e-09), (-0.75, -1.05, -0.25), (-0.75, -1.05, -0.5), (-0.75, -1.05, -0.75), (-0.5, -1.05, -0.75), (-0.75, 1.0, 0.75), (-0.75, 1.0, 0.25), (-0.25, 1.0, 0.75), (-0.25, 1.0, 0.25), (-0.75, 1.0, -0.25), (-0.25, 1.0, -0.25), (-0.25, 1.0, -0.75), (0.25, 1.0, 0.75), (0.25, 1.0, 0.25), (0.75, 1.0, 0.25), (0.25, 1.0, -0.25), (0.25, 1.0, -0.75), (0.75, 1.0, -0.25), (0.75, 1.0, -0.75), (-1.0, 0.75, -0.75), (-1.0, 0.75, -0.25), (-1.0, 0.25, -0.75), (-1.0, 0.25, -0.25), (-1.0, 0.75, 0.25), (-1.0, 0.25, 0.25), (-1.0, 0.25, 0.75), (-1.0, -0.25, -0.75), (-1.0, -0.25, -0.25), (-1.0, -0.75, -0.25), (-1.0, -0.25, 0.25), (-1.0, -0.25, 0.75), (-1.0, -0.75, 0.25), (-1.0, -0.75, 0.75), (-0.75, -1.0, -0.75), (-0.75, -1.0, -0.25), (-0.25, -1.0, -0.75), (-0.25, -1.0, -0.25), (-0.75, -1.0, 0.25), (-0.25, -1.0, 0.25), (-0.25, -1.0, 0.75), (0.25, -1.0, -0.75), (0.25, -1.0, -0.25), (0.75, -1.0, -0.25), (0.25, -1.0, 0.25), (0.25, -1.0, 0.75), (0.75, -1.0, 0.25), (0.75, -1.0, 0.75), (1.0, -0.75, -0.75), (1.0, -0.75, -0.25), (1.0, -0.25, -0.75), (1.0, -0.25, -0.25), (1.0, -0.75, 0.25), (1.0, -0.25, 0.25), (1.0, -0.25, 0.75), (1.0, 0.25, -0.75), (1.0, 0.25, -0.25), (1.0, 0.75, -0.25), (1.0, 0.25, 0.25), (1.0, 0.25, 0.75), (1.0, 0.75, 0.25), (1.0, 0.75, 0.75), (0.25, -0.75, 1.0), (0.75, -0.25, 1.0), (0.25, -0.25, 1.0), (-0.25, -0.75, 1.0), (-0.75, -0.75, 1.0), (-0.25, -0.25, 1.0), (-0.75, -0.25, 1.0), (0.75, 0.25, 1.0), (0.25, 0.25, 1.0), (0.75, 0.75, 1.0), (0.25, 0.75, 1.0), (-0.25, 0.25, 1.0), (-0.75, 0.25, 1.0), (-0.25, 0.75, 1.0), (-0.75, 0.75, -1.0), (-0.75, 0.25, -1.0), (-0.25, 0.75, -1.0), (-0.25, 0.25, -1.0), (-0.75, -0.25, -1.0), (-0.25, -0.25, -1.0), (-0.25, -0.75, -1.0), (0.25, 0.75, -1.0), (0.25, 0.25, -1.0), (0.75, 0.25, -1.0), (0.25, -0.25, -1.0), (0.25, -0.75, -1.0), (0.75, -0.25, -1.0), (0.75, -0.75, -1.0), (-0.75, 1.0, 0.5), (-0.5, 1.0, 0.75), (-0.25, 1.0, 0.5), (-0.5, 1.0, 0.25), (-0.75, 1.0, -0.5), (-0.5, 1.0, -0.25), (-0.25, 1.0, -0.5), (-0.5, 1.0, -0.75), (0.25, 1.0, 0.5), (0.5, 1.0, 0.75), (0.75, 1.0, 0.5), (0.5, 1.0, 0.25), (0.25, 1.0, -0.5), (0.5, 1.0, -0.25), (0.75, 1.0, -0.5), (0.5, 1.0, -0.75), (-1.0, 0.75, -0.5), (-1.0, 0.5, -0.75), (-1.0, 0.25, -0.5), (-1.0, 0.5, -0.25), (-1.0, 0.75, 0.5), (-1.0, 0.5, 0.25), (-1.0, 0.25, 0.5), (-1.0, 0.5, 0.75), (-1.0, -0.25, -0.5), (-1.0, -0.5, -0.75), (-1.0, -0.75, -0.5), (-1.0, -0.5, -0.25), (-1.0, -0.25, 0.5), (-1.0, -0.5, 0.25), (-1.0, -0.75, 0.5), (-1.0, -0.5, 0.75), (-0.75, -1.0, -0.5), (-0.5, -1.0, -0.75), (-0.25, -1.0, -0.5), (-0.5, -1.0, -0.25), (-0.75, -1.0, 0.5), (-0.5, -1.0, 0.25), (-0.25, -1.0, 0.5), (-0.5, -1.0, 0.75), (0.25, -1.0, -0.5), (0.5, -1.0, -0.75), (0.75, -1.0, -0.5), (0.5, -1.0, -0.25), (0.25, -1.0, 0.5), (0.5, -1.0, 0.25), (0.75, -1.0, 0.5), (0.5, -1.0, 0.75), (1.0, -0.75, -0.5), (1.0, -0.5, -0.75), (1.0, -0.25, -0.5), (1.0, -0.5, -0.25), (1.0, -0.75, 0.5), (1.0, -0.5, 0.25), (1.0, -0.25, 0.5), (1.0, -0.5, 0.75), (1.0, 0.25, -0.5), (1.0, 0.5, -0.75), (1.0, 0.75, -0.5), (1.0, 0.5, -0.25), (1.0, 0.25, 0.5), (1.0, 0.5, 0.25), (1.0, 0.75, 0.5), (1.0, 0.5, 0.75), (0.5, -0.75, 1.0), (0.75, -0.5, 1.0), (0.5, -0.25, 1.0), (0.25, -0.5, 1.0), (-0.5, -0.75, 1.0), (-0.25, -0.5, 1.0), (-0.5, -0.25, 1.0), (-0.75, -0.5, 1.0), (0.5, 0.25, 1.0), (0.75, 0.5, 1.0), (0.5, 0.75, 1.0), (0.25, 0.5, 1.0), (-0.5, 0.25, 1.0), (-0.25, 0.5, 1.0), (-0.5, 0.75, 1.0), (-0.75, 0.5, 1.0), (-0.75, 0.5, -1.0), (-0.5, 0.75, -1.0), (-0.25, 0.5, -1.0), (-0.5, 0.25, -1.0), (-0.75, -0.5, -1.0), (-0.5, -0.25, -1.0), (-0.25, -0.5, -1.0), (-0.5, -0.75, -1.0), (0.25, 0.5, -1.0), (0.5, 0.75, -1.0), (0.75, 0.5, -1.0), (0.5, 0.25, -1.0), (0.25, -0.5, -1.0), (0.5, -0.25, -1.0), (0.75, -0.5, -1.0), (0.5, -0.75, -1.0), (-0.25, 1.0, 0.0), (-0.75, 1.0, 0.0), (2.161e-07, 1.0, 0.25), (2.31e-07, 1.0, 0.75), (0.25, 1.0, 0.0), (0.75, 1.0, 0.0), (2.012e-07, 1.0, -0.25), (1.863e-07, 1.0, -0.75), (-1.0, 0.25, 0.0), (-1.0, 0.75, 0.0), (-1.0, 2.533e-07, -0.25), (-1.0, 2.831e-07, -0.75), (-1.0, -0.25, 0.0), (-1.0, -0.75, 0.0), (-1.0, 2.235e-07, 0.25), (-1.0, 1.937e-07, 0.75), (-0.25, -1.0, 0.0), (-0.75, -1.0, 0.0), (-2.012e-07, -1.0, -0.25), (-6.706e-08, -1.0, -0.75), (0.25, -1.0, 0.0), (0.75, -1.0, 0.0), (-3.353e-07, -1.0, 0.25), (-4.694e-07, -1.0, 0.75), (1.0, -0.25, 0.0), (1.0, -0.75, 0.0), (1.0, -2.384e-07, -0.25), (1.0, -1.192e-07, -0.75), (1.0, 0.25, 0.0), (1.0, 0.75, 0.0), (1.0, -3.576e-07, 0.25), (1.0, -4.768e-07, 0.75), (-2.235e-07, -0.25, 1.0), (-4.321e-07, -0.75, 1.0), (0.25, -2.682e-07, 1.0), (0.75, -4.47e-07, 1.0), (-2.98e-08, 0.25, 1.0), (1.49e-07, 0.75, 1.0), (-0.25, -8.941e-08, 1.0), (-0.75, 8.941e-08, 1.0), (-0.25, 1.639e-07, -1.0), (-0.75, 2.533e-07, -1.0), (1.118e-07, 0.25, -1.0), (1.565e-07, 0.75, -1.0), (0.25, 7.451e-08, -1.0), (0.75, -1.49e-08, -1.0), (6.706e-08, -0.25, -1.0), (2.235e-08, -0.75, -1.0), (-1.0, 0.25, 1.0), (-1.0, 0.75, 1.0), (-1.0, -0.25, 1.0), (-1.0, -0.75, 1.0), (-0.25, -1.0, 1.0), (-0.75, -1.0, 1.0), (0.25, -1.0, 1.0), (0.75, -1.0, 1.0), (-0.25, 1.0, 1.0), (-0.75, 1.0, 1.0), (0.25, 1.0, 1.0), (0.75, 1.0, 1.0), (1.0, -0.25, 1.0), (1.0, -0.75, 1.0), (1.0, 0.25, 1.0), (1.0, 0.75, 1.0), (-1.0, 1.0, 0.25), (-1.0, 1.0, 0.75), (-1.0, 1.0, -0.25), (-1.0, 1.0, -0.75), (-1.0, -1.0, 0.25), (-1.0, -1.0, 0.75), (-1.0, -1.0, -0.25), (-1.0, -1.0, -0.75), (-1.0, 0.25, -1.0), (-1.0, 0.75, -1.0), (-1.0, -0.25, -1.0), (-1.0, -0.75, -1.0), (1.0, -1.0, 0.25), (1.0, -1.0, 0.75), (1.0, -1.0, -0.25), (1.0, -1.0, -0.75), (-0.25, -1.0, -1.0), (-0.75, -1.0, -1.0), (0.25, -1.0, -1.0), (0.75, -1.0, -1.0), (1.0, 1.0, 0.25), (1.0, 1.0, 0.75), (1.0, 1.0, -0.25), (1.0, 1.0, -0.75), (-0.25, 1.0, -1.0), (-0.75, 1.0, -1.0), (0.25, 1.0, -1.0), (0.75, 1.0, -1.0), (1.0, -0.25, -1.0), (1.0, -0.75, -1.0), (1.0, 0.25, -1.0), (1.0, 0.75, -1.0), (-0.5, 1.0, 0.5), (-0.5, 1.0, -0.5), (0.5, 1.0, 0.5), (0.5, 1.0, -0.5), (-1.0, 0.5, -0.5), (-1.0, 0.5, 0.5), (-1.0, -0.5, -0.5), (-1.0, -0.5, 0.5), (-0.5, -1.0, -0.5), (-0.5, -1.0, 0.5), (0.5, -1.0, -0.5), (0.5, -1.0, 0.5), (1.0, -0.5, -0.5), (1.0, -0.5, 0.5), (1.0, 0.5, -0.5), (1.0, 0.5, 0.5), (0.5, -0.5, 1.0), (-0.5, -0.5, 1.0), (0.5, 0.5, 1.0), (-0.5, 0.5, 1.0), (-0.5, 0.5, -1.0), (-0.5, -0.5, -1.0), (0.5, 0.5, -1.0), (0.5, -0.5, -1.0), (-0.5, 1.0, 0.0), (2.235e-07, 1.0, 0.5), (0.5, 1.0, 0.0), (1.937e-07, 1.0, -0.5), (-1.0, 0.5, 0.0), (-1.0, 2.682e-07, -0.5), (-1.0, -0.5, 0.0), (-1.0, 2.086e-07, 0.5), (-0.5, -1.0, 0.0), (-1.341e-07, -1.0, -0.5), (0.5, -1.0, 0.0), (-4.023e-07, -1.0, 0.5), (1.0, -0.5, 0.0), (1.0, -1.788e-07, -0.5), (1.0, 0.5, 0.0), (1.0, -4.172e-07, 0.5), (-3.278e-07, -0.5, 1.0), (0.5, -3.576e-07, 1.0), (5.96e-08, 0.5, 1.0), (-0.5, 0.0, 1.0), (-0.5, 2.086e-07, -1.0), (1.341e-07, 0.5, -1.0), (0.5, 2.98e-08, -1.0), (4.47e-08, -0.5, -1.0), (-1.0, 0.5, 1.0), (-1.0, -0.5, 1.0), (-0.5, -1.0, 1.0), (0.5, -1.0, 1.0), (-0.5, 1.0, 1.0), (0.5, 1.0, 1.0), (1.0, -0.5, 1.0), (1.0, 0.5, 1.0), (-1.0, 1.0, 0.5), (-1.0, 1.0, -0.5), (-1.0, -1.0, 0.5), (-1.0, -1.0, -0.5), (-1.0, 0.5, -1.0), (-1.0, -0.5, -1.0), (1.0, -1.0, 0.5), (1.0, -1.0, -0.5), (-0.5, -1.0, -1.0), (0.5, -1.0, -1.0), (1.0, 1.0, 0.5), (1.0, 1.0, -0.5), (-0.5, 1.0, -1.0), (0.5, 1.0, -1.0), (1.0, -0.5, -1.0), (1.0, 0.5, -1.0), (2.086e-07, 1.0, 0.0), (-1.0, 2.384e-07, 0.0), (-2.682e-07, -1.0, 0.0), (1.0, -2.98e-07, 0.0), (-1.192e-07, -1.788e-07, 1.0), (8.941e-08, 1.192e-07, -1.0), (-1.0, 1.788e-07, 1.0), (-5.364e-07, -1.0, 1.0), (2.384e-07, 1.0, 1.0), (1.0, -5.364e-07, 1.0), (-1.0, 1.0, 0.0), (-1.0, -1.0, 0.0), (-1.0, 2.98e-07, -1.0), (1.0, -1.0, 0.0), (0.0, -1.0, -1.0), (1.0, 1.0, 0.0), (1.788e-07, 1.0, -1.0), (1.0, -5.96e-08, -1.0), (-1.0, 1.0, 1.0), (-1.0, -1.0, 1.0), (1.0, -1.0, 1.0), (1.0, 1.0, 1.0), (-1.0, 1.0, -1.0), (-1.0, -1.0, -1.0), (1.0, -1.0, -1.0), (1.0, 1.0, -1.0)], [], [(195, 290, 194, 74), (291, 195, 74, 196), (148, 291, 196, 51), (74, 194, 292, 197), (197, 292, 146, 50), (196, 74, 197, 293), (51, 196, 293, 149), (293, 197, 50, 147), (149, 293, 147, 20), (294, 148, 51, 198), (199, 294, 198, 75), (198, 51, 149, 295), (201, 295, 151, 52), (200, 75, 201, 296), (296, 201, 52, 150), (50, 146, 297, 203), (203, 297, 202, 76), (147, 50, 203, 298), (153, 298, 204, 53), (204, 76, 205, 299), (53, 204, 299, 152), (151, 20, 153, 300), (52, 151, 300, 207), (300, 153, 53, 206), (207, 300, 206, 77), (150, 52, 207, 301), (301, 207, 77, 208), (206, 53, 152, 302), (77, 206, 302, 209), (208, 77, 209, 303), (304, 211, 78, 212), (156, 304, 212, 55), (78, 210, 305, 213), (213, 305, 154, 54), (55, 212, 306, 157), (306, 213, 54, 155), (307, 156, 55, 214), (215, 307, 214, 79), (308, 215, 79, 216), (214, 55, 157, 309), (79, 214, 309, 217), (309, 157, 21, 159), (217, 309, 159, 56), (216, 79, 217, 310), (310, 217, 56, 158), (54, 154, 311, 219), (219, 311, 218, 80), (155, 54, 219, 312), (21, 155, 312, 161), (312, 219, 80, 220), (161, 312, 220, 57), (80, 218, 313, 221), (220, 80, 221, 314), (57, 220, 314, 160), (56, 159, 315, 223), (315, 161, 57, 222), (158, 56, 223, 316), (316, 223, 81, 224), (222, 57, 160, 317), (81, 222, 317, 225), (227, 318, 226, 82), (319, 227, 82, 228), (164, 319, 228, 59), (82, 226, 320, 229), (229, 320, 162, 58), (228, 82, 229, 321), (59, 228, 321, 165), (321, 229, 58, 163), (165, 321, 163, 22), (322, 164, 59, 230), (231, 322, 230, 83), (230, 59, 165, 323), (233, 323, 167, 60), (232, 83, 233, 324), (324, 233, 60, 166), (58, 162, 325, 235), (235, 325, 234, 84), (163, 58, 235, 326), (169, 326, 236, 61), (236, 84, 237, 327), (61, 236, 327, 168), (167, 22, 169, 328), (60, 167, 328, 239), (328, 169, 61, 238), (239, 328, 238, 85), (166, 60, 239, 329), (329, 239, 85, 240), (238, 61, 168, 330), (85, 238, 330, 241), (240, 85, 241, 331), (243, 332, 242, 86), (333, 243, 86, 244), (172, 333, 244, 63), (86, 242, 334, 245), (245, 334, 170, 62), (244, 86, 245, 335), (63, 244, 335, 173), (335, 245, 62, 171), (173, 335, 171, 23), (336, 172, 63, 246), (247, 336, 246, 87), (246, 63, 173, 337), (249, 337, 175, 64), (248, 87, 249, 338), (338, 249, 64, 174), (62, 170, 339, 251), (251, 339, 250, 88), (171, 62, 251, 340), (177, 340, 252, 65), (252, 88, 253, 341), (65, 252, 341, 176), (175, 23, 177, 342), (64, 175, 342, 255), (342, 177, 65, 254), (255, 342, 254, 89), (174, 64, 255, 343), (343, 255, 89, 256), (254, 65, 176, 344), (89, 254, 344, 257), (256, 89, 257, 345), (259, 346, 258, 90), (347, 259, 90, 260), (180, 347, 260, 67), (90, 258, 348, 261), (261, 348, 178, 66), (260, 90, 261, 349), (67, 260, 349, 181), (349, 261, 66, 179), (181, 349, 179, 24), (350, 180, 67, 262), (263, 350, 262, 91), (262, 67, 181, 351), (265, 351, 183, 68), (264, 91, 265, 352), (352, 265, 68, 182), (66, 178, 353, 267), (267, 353, 266, 92), (179, 66, 267, 354), (185, 354, 268, 69), (268, 92, 269, 355), (69, 268, 355, 184), (183, 24, 185, 356), (68, 183, 356, 271), (356, 185, 69, 270), (271, 356, 270, 93), (182, 68, 271, 357), (357, 271, 93, 272), (270, 69, 184, 358), (93, 270, 358, 273), (272, 93, 273, 359), (275, 360, 274, 94), (361, 275, 94, 276), (188, 361, 276, 71), (94, 274, 362, 277), (277, 362, 186, 70), (276, 94, 277, 363), (71, 276, 363, 189), (363, 277, 70, 187), (189, 363, 187, 25), (364, 188, 71, 278), (279, 364, 278, 95), (278, 71, 189, 365), (281, 365, 191, 72), (280, 95, 281, 366), (366, 281, 72, 190), (70, 186, 367, 283), (283, 367, 282, 96), (187, 70, 283, 368), (193, 368, 284, 73), (284, 96, 285, 369), (73, 284, 369, 192), (191, 25, 193, 370), (72, 191, 370, 287), (370, 193, 73, 286), (287, 370, 286, 97), (190, 72, 287, 371), (371, 287, 97, 288), (286, 73, 192, 372), (97, 286, 372, 289), (288, 97, 289, 373), (256, 345, 375, 374), (345, 257, 376, 375), (257, 344, 377, 376), (344, 176, 378, 377), (343, 256, 374, 379), (174, 343, 379, 380), (176, 341, 381, 378), (341, 253, 382, 381), (252, 340, 384, 383), (340, 177, 385, 384), (171, 340, 384, 386), (340, 251, 387, 384), (250, 339, 389, 388), (339, 170, 390, 389), (338, 174, 380, 391), (248, 338, 391, 392), (175, 337, 394, 393), (337, 249, 395, 394), (246, 337, 394, 396), (337, 173, 397, 394), (336, 247, 398, 399), (172, 336, 399, 400), (170, 334, 401, 390), (334, 242, 402, 401), (333, 172, 400, 403), (243, 333, 403, 404), (242, 332, 405, 402), (332, 243, 404, 405), (253, 88, 406, 382), (88, 252, 383, 406), (251, 88, 406, 387), (88, 250, 388, 406), (249, 87, 407, 395), (87, 248, 392, 407), (247, 87, 407, 398), (87, 246, 396, 407), (177, 23, 408, 385), (23, 175, 393, 408), (173, 23, 408, 397), (23, 171, 386, 408), (141, 47, 409, 410), (18, 141, 410, 411), (47, 140, 412, 409), (140, 6, 413, 412), (46, 139, 415, 414), (139, 18, 411, 415), (138, 46, 414, 416), (5, 138, 416, 417), (39, 125, 419, 418), (125, 14, 420, 419), (124, 39, 418, 421), (6, 124, 421, 413), (123, 38, 422, 423), (14, 123, 423, 420), (38, 122, 424, 422), (122, 2, 425, 424), (117, 35, 426, 427), (12, 117, 427, 428), (35, 116, 429, 426), (116, 5, 417, 429), (34, 115, 431, 430), (115, 12, 428, 431), (114, 34, 430, 432), (1, 114, 432, 433), (33, 113, 435, 434), (113, 11, 436, 435), (112, 33, 434, 437), (2, 112, 437, 425), (111, 32, 438, 439), (11, 111, 439, 436), (32, 110, 440, 438), (110, 1, 433, 440), (437, 375, 424, 425), (375, 376, 422, 424), (434, 374, 375, 437), (376, 377, 423, 422), (377, 378, 420, 423), (435, 379, 374, 434), (436, 380, 379, 435), (378, 381, 419, 420), (381, 382, 418, 419), (382, 441, 421, 418), (441, 412, 413, 421), (406, 388, 441, 382), (388, 409, 412, 441), (384, 387, 406, 383), (408, 386, 384, 385), (389, 410, 409, 388), (390, 411, 410, 389), (439, 391, 380, 436), (438, 392, 391, 439), (394, 397, 408, 393), (407, 396, 394, 395), (440, 442, 392, 438), (442, 398, 407, 392), (433, 432, 442, 440), (432, 430, 398, 442), (430, 431, 399, 398), (431, 428, 400, 399), (401, 415, 411, 390), (402, 414, 415, 401), (428, 427, 403, 400), (427, 426, 404, 403), (405, 416, 414, 402), (426, 429, 405, 404), (429, 417, 416, 405), (272, 359, 444, 443), (359, 273, 445, 444), (273, 358, 446, 445), (358, 184, 447, 446), (357, 272, 443, 448), (182, 357, 448, 449), (184, 355, 450, 447), (355, 269, 451, 450), (268, 354, 453, 452), (354, 185, 454, 453), (179, 354, 453, 455), (354, 267, 456, 453), (266, 353, 458, 457), (353, 178, 459, 458), (352, 182, 449, 460), (264, 352, 460, 461), (183, 351, 463, 462), (351, 265, 464, 463), (262, 351, 463, 465), (351, 181, 466, 463), (350, 263, 467, 468), (180, 350, 468, 469), (178, 348, 470, 459), (348, 258, 471, 470), (347, 180, 469, 472), (259, 347, 472, 473), (258, 346, 474, 471), (346, 259, 473, 474), (269, 92, 475, 451), (92, 268, 452, 475), (267, 92, 475, 456), (92, 266, 457, 475), (265, 91, 476, 464), (91, 264, 461, 476), (263, 91, 476, 467), (91, 262, 465, 476), (185, 24, 477, 454), (24, 183, 462, 477), (181, 24, 477, 466), (24, 179, 455, 477), (145, 49, 478, 479), (19, 145, 479, 480), (49, 144, 481, 478), (144, 7, 482, 481), (48, 143, 484, 483), (143, 19, 480, 484), (142, 48, 483, 485), (6, 142, 485, 486), (41, 129, 488, 487), (129, 15, 489, 488), (128, 41, 487, 490), (7, 128, 490, 482), (127, 40, 491, 492), (15, 127, 492, 489), (40, 126, 493, 491), (126, 3, 494, 493), (125, 39, 495, 496), (14, 125, 496, 497), (39, 124, 498, 495), (124, 6, 486, 498), (38, 123, 500, 499), (123, 14, 497, 500), (122, 38, 499, 501), (2, 122, 501, 502), (37, 121, 504, 503), (121, 13, 505, 504), (120, 37, 503, 506), (3, 120, 506, 494), (119, 36, 507, 508), (13, 119, 508, 505), (36, 118, 509, 507), (118, 2, 502, 509), (506, 444, 493, 494), (444, 445, 491, 493), (503, 443, 444, 506), (445, 446, 492, 491), (446, 447, 489, 492), (504, 448, 443, 503), (505, 449, 448, 504), (447, 450, 488, 489), (450, 451, 487, 488), (451, 510, 490, 487), (510, 481, 482, 490), (475, 457, 510, 451), (457, 478, 481, 510), (453, 456, 475, 452), (477, 455, 453, 454), (458, 479, 478, 457), (459, 480, 479, 458), (508, 460, 449, 505), (507, 461, 460, 508), (463, 466, 477, 462), (476, 465, 463, 464), (509, 511, 461, 507), (511, 467, 476, 461), (502, 501, 511, 509), (501, 499, 467, 511), (499, 500, 468, 467), (500, 497, 469, 468), (470, 484, 480, 459), (471, 483, 484, 470), (497, 496, 472, 469), (496, 495, 473, 472), (474, 485, 483, 471), (495, 498, 474, 473), (498, 486, 485, 474), (288, 373, 513, 512), (373, 289, 514, 513), (289, 372, 515, 514), (372, 192, 516, 515), (371, 288, 512, 517), (190, 371, 517, 518), (192, 369, 519, 516), (369, 285, 520, 519), (284, 368, 522, 521), (368, 193, 523, 522), (187, 368, 522, 524), (368, 283, 525, 522), (282, 367, 527, 526), (367, 186, 528, 527), (366, 190, 518, 529), (280, 366, 529, 530), (191, 365, 532, 531), (365, 281, 533, 532), (278, 365, 532, 534), (365, 189, 535, 532), (364, 279, 536, 537), (188, 364, 537, 538), (186, 362, 539, 528), (362, 274, 540, 539), (361, 188, 538, 541), (275, 361, 541, 542), (274, 360, 543, 540), (360, 275, 542, 543), (285, 96, 544, 520), (96, 284, 521, 544), (283, 96, 544, 525), (96, 544, 526, 282), (281, 95, 545, 533), (95, 280, 530, 545), (279, 95, 545, 536), (95, 278, 534, 545), (193, 25, 546, 523), (25, 191, 531, 546), (189, 25, 546, 535), (25, 187, 524, 546), (45, 137, 548, 547), (137, 17, 549, 548), (136, 45, 547, 550), (7, 136, 550, 551), (135, 44, 552, 553), (17, 135, 553, 549), (44, 134, 554, 552), (134, 4, 555, 554), (129, 41, 556, 557), (15, 129, 557, 558), (41, 128, 559, 556), (128, 7, 551, 559), (40, 127, 561, 560), (127, 15, 558, 561), (126, 40, 560, 562), (3, 126, 562, 563), (31, 109, 565, 564), (109, 10, 566, 565), (108, 31, 564, 567), (4, 108, 567, 555), (107, 30, 568, 569), (10, 107, 569, 566), (30, 106, 570, 568), (106, 0, 571, 570), (105, 29, 572, 573), (9, 105, 573, 574), (29, 104, 575, 572), (104, 3, 563, 575), (28, 103, 577, 576), (103, 9, 574, 577), (102, 28, 576, 578), (0, 102, 578, 571), (550, 513, 559, 551), (513, 514, 556, 559), (547, 512, 513, 550), (514, 515, 557, 556), (515, 516, 558, 557), (548, 517, 512, 547), (549, 518, 517, 548), (516, 519, 561, 558), (519, 520, 560, 561), (520, 579, 562, 560), (579, 575, 563, 562), (544, 526, 579, 520), (526, 572, 575, 579), (522, 525, 544, 521), (546, 524, 522, 523), (527, 573, 572, 526), (528, 574, 573, 527), (553, 529, 518, 549), (552, 530, 529, 553), (532, 535, 546, 531), (545, 534, 532, 533), (554, 580, 530, 552), (580, 536, 545, 530), (555, 567, 580, 554), (567, 564, 536, 580), (564, 565, 537, 536), (565, 566, 538, 537), (539, 577, 574, 528), (540, 576, 577, 539), (566, 569, 541, 538), (569, 568, 542, 541), (543, 578, 576, 540), (568, 570, 543, 542), (570, 571, 578, 543), (240, 331, 582, 581), (331, 241, 583, 582), (241, 330, 584, 583), (330, 168, 585, 584), (329, 240, 581, 586), (166, 329, 586, 587), (168, 327, 588, 585), (327, 237, 589, 588), (236, 326, 591, 590), (326, 169, 592, 591), (163, 326, 591, 593), (326, 235, 594, 591), (234, 325, 596, 595), (325, 162, 597, 596), (324, 166, 587, 598), (232, 324, 598, 599), (167, 323, 601, 600), (323, 233, 602, 601), (230, 323, 601, 603), (323, 165, 604, 601), (322, 231, 605, 606), (164, 322, 606, 607), (162, 320, 608, 597), (320, 226, 609, 608), (319, 164, 607, 610), (227, 319, 610, 611), (226, 318, 612, 609), (318, 227, 611, 612), (237, 84, 613, 589), (84, 236, 590, 613), (235, 84, 613, 594), (84, 234, 595, 613), (233, 83, 614, 602), (83, 232, 599, 614), (231, 83, 614, 605), (83, 230, 603, 614), (169, 22, 615, 592), (22, 167, 600, 615), (165, 22, 615, 604), (22, 163, 593, 615), (133, 43, 616, 617), (16, 133, 617, 618), (43, 132, 619, 616), (132, 5, 620, 619), (42, 131, 622, 621), (131, 16, 618, 622), (130, 42, 621, 623), (4, 130, 623, 624), (35, 117, 626, 625), (117, 12, 627, 626), (116, 35, 625, 628), (5, 116, 628, 620), (115, 34, 629, 630), (12, 115, 630, 627), (34, 114, 631, 629), (114, 1, 632, 631), (109, 31, 633, 634), (10, 109, 634, 635), (31, 108, 636, 633), (108, 4, 624, 636), (30, 107, 638, 637), (107, 10, 635, 638), (106, 30, 637, 639), (0, 106, 639, 640), (101, 8, 641, 642), (27, 101, 642, 643), (100, 27, 643, 644), (1, 100, 644, 632), (8, 99, 645, 641), (99, 26, 646, 645), (26, 98, 647, 646), (98, 0, 640, 647), (644, 582, 631, 632), (582, 583, 629, 631), (643, 581, 582, 644), (583, 584, 630, 629), (584, 585, 627, 630), (642, 586, 581, 643), (641, 587, 586, 642), (585, 588, 626, 627), (588, 589, 625, 626), (589, 648, 628, 625), (648, 619, 620, 628), (613, 595, 648, 589), (595, 616, 619, 648), (591, 594, 613, 590), (615, 593, 591, 592), (596, 617, 616, 595), (597, 618, 617, 596), (645, 598, 587, 641), (646, 599, 598, 645), (601, 604, 615, 600), (614, 603, 601, 602), (647, 649, 599, 646), (649, 605, 614, 599), (640, 639, 649, 647), (639, 637, 605, 649), (637, 638, 606, 605), (638, 635, 607, 606), (608, 622, 618, 597), (609, 621, 622, 608), (635, 634, 610, 607), (634, 633, 611, 610), (612, 623, 621, 609), (633, 636, 612, 611), (636, 624, 623, 612), (225, 317, 651, 650), (317, 160, 652, 651), (316, 224, 653, 654), (158, 316, 654, 655), (315, 222, 656, 657), (223, 315, 657, 658), (315, 159, 659, 657), (161, 315, 657, 660), (160, 314, 661, 652), (314, 221, 662, 661), (221, 313, 663, 662), (313, 218, 664, 663), (218, 311, 665, 664), (311, 154, 666, 665), (310, 158, 655, 667), (216, 310, 667, 668), (308, 216, 668, 669), (215, 308, 669, 670), (307, 215, 670, 671), (156, 307, 671, 672), (306, 155, 673, 674), (157, 306, 674, 675), (306, 212, 676, 674), (213, 306, 674, 677), (154, 305, 678, 666), (305, 210, 679, 678), (304, 156, 672, 680), (211, 304, 680, 681), (81, 225, 650, 682), (224, 81, 682, 653), (81, 223, 658, 682), (222, 81, 682, 656), (78, 213, 677, 683), (212, 78, 683, 676), (78, 211, 681, 683), (210, 78, 683, 679), (21, 161, 660, 684), (159, 21, 684, 659), (21, 157, 675, 684), (155, 21, 684, 673), (49, 145, 686, 685), (145, 19, 687, 686), (144, 49, 685, 688), (7, 144, 688, 689), (143, 48, 690, 691), (19, 143, 691, 687), (48, 142, 692, 690), (142, 6, 693, 692), (47, 141, 695, 694), (141, 18, 696, 695), (140, 47, 694, 697), (6, 140, 697, 693), (139, 46, 698, 699), (18, 139, 699, 696), (46, 138, 700, 698), (138, 5, 701, 700), (137, 45, 702, 703), (17, 137, 703, 704), (45, 136, 705, 702), (136, 7, 689, 705), (44, 135, 707, 706), (135, 17, 704, 707), (134, 44, 706, 708), (4, 134, 708, 709), (43, 133, 711, 710), (133, 16, 712, 711), (132, 43, 710, 713), (5, 132, 713, 701), (131, 42, 714, 715), (16, 131, 715, 712), (42, 130, 716, 714), (130, 4, 709, 716), (713, 717, 700, 701), (717, 650, 698, 700), (710, 653, 717, 713), (653, 682, 650, 717), (650, 651, 699, 698), (651, 652, 696, 699), (711, 654, 653, 710), (712, 655, 654, 711), (658, 657, 656, 682), (659, 684, 660, 657), (652, 661, 695, 696), (661, 662, 694, 695), (662, 663, 697, 694), (663, 692, 693, 697), (664, 690, 692, 663), (665, 691, 690, 664), (666, 687, 691, 665), (715, 667, 655, 712), (714, 668, 667, 715), (716, 669, 668, 714), (709, 708, 669, 716), (708, 706, 670, 669), (706, 707, 671, 670), (707, 704, 672, 671), (675, 674, 673, 684), (676, 683, 677, 674), (678, 686, 687, 666), (679, 685, 686, 678), (704, 703, 680, 672), (703, 702, 681, 680), (681, 718, 679, 683), (718, 688, 685, 679), (702, 705, 718, 681), (705, 689, 688, 718), (208, 303, 720, 719), (303, 209, 721, 720), (209, 302, 722, 721), (302, 152, 723, 722), (301, 208, 719, 724), (150, 301, 724, 725), (152, 299, 726, 723), (299, 205, 727, 726), (204, 298, 729, 728), (298, 153, 730, 729), (147, 298, 729, 731), (298, 203, 732, 729), (202, 297, 734, 733), (297, 146, 735, 734), (296, 150, 725, 736), (200, 296, 736, 737), (151, 295, 739, 738), (295, 201, 740, 739), (198, 295, 739, 741), (295, 149, 742, 739), (294, 199, 743, 744), (148, 294, 744, 745), (146, 292, 746, 735), (292, 194, 747, 746), (291, 148, 745, 748), (195, 291, 748, 749), (194, 290, 750, 747), (290, 195, 749, 750), (205, 76, 751, 727), (76, 204, 728, 751), (203, 76, 751, 732), (76, 202, 733, 751), (201, 75, 752, 740), (75, 200, 737, 752), (199, 75, 752, 743), (75, 198, 741, 752), (153, 20, 753, 730), (20, 151, 738, 753), (149, 20, 753, 742), (20, 147, 731, 753), (121, 37, 754, 755), (13, 121, 755, 756), (37, 120, 757, 754), (120, 3, 758, 757), (36, 119, 760, 759), (119, 13, 756, 760), (118, 36, 759, 761), (2, 118, 761, 762), (113, 33, 763, 764), (11, 113, 764, 765), (33, 112, 766, 763), (112, 2, 762, 766), (32, 111, 768, 767), (111, 11, 765, 768), (110, 32, 767, 769), (1, 110, 769, 770), (29, 105, 772, 771), (105, 9, 773, 772), (104, 29, 771, 774), (3, 104, 774, 758), (103, 28, 775, 776), (9, 103, 776, 773), (28, 102, 777, 775), (102, 0, 778, 777), (8, 101, 780, 779), (101, 27, 781, 780), (27, 100, 782, 781), (100, 1, 770, 782), (99, 8, 779, 783), (26, 99, 783, 784), (98, 26, 784, 785), (0, 98, 785, 778), (774, 720, 757, 758), (720, 721, 754, 757), (771, 719, 720, 774), (721, 722, 755, 754), (722, 723, 756, 755), (772, 724, 719, 771), (773, 725, 724, 772), (723, 726, 760, 756), (726, 727, 759, 760), (727, 786, 761, 759), (786, 766, 762, 761), (751, 733, 786, 727), (733, 763, 766, 786), (729, 732, 751, 728), (753, 731, 729, 730), (734, 764, 763, 733), (735, 765, 764, 734), (776, 736, 725, 773), (775, 737, 736, 776), (739, 742, 753, 738), (752, 741, 739, 740), (777, 787, 737, 775), (787, 743, 752, 737), (778, 785, 787, 777), (785, 784, 743, 787), (784, 783, 744, 743), (783, 779, 745, 744), (746, 768, 765, 735), (747, 767, 768, 746), (779, 780, 748, 745), (780, 781, 749, 748), (750, 769, 767, 747), (781, 782, 750, 749), (782, 770, 769, 750), (494, 563, 758), (571, 640, 778), (433, 770, 632), (425, 502, 762), (482, 689, 551), (555, 709, 624), (417, 620, 701), (413, 693, 486), (555, 624, 640, 571), (620, 624, 709, 701), (417, 433, 632, 620), (632, 770, 778, 640), (425, 762, 770, 433), (494, 758, 762, 502), (413, 486, 502, 425), (482, 486, 693, 689), (413, 417, 701, 693), (563, 571, 778, 758), (200, 737, 727, 205), (199, 202, 733, 743), (737, 740, 752), (738, 740, 739), (730, 738, 753), (728, 730, 729), (727, 728, 751), (732, 733, 751), (729, 731, 732), (731, 753, 742), (739, 741, 742), (741, 743, 752), (280, 530, 520, 285), (279, 282, 526, 536), (525, 544, 526), (522, 524, 525), (524, 546, 535), (532, 534, 535), (534, 545, 536), (530, 545, 533), (531, 532, 533), (523, 531, 546), (521, 523, 522), (520, 544, 521), (263, 266, 457, 467), (264, 461, 451, 269), (461, 476, 464), (462, 464, 463), (454, 462, 477), (452, 454, 453), (451, 452, 475), (456, 457, 475), (453, 455, 456), (455, 477, 466), (463, 465, 466), (465, 476, 467), (248, 392, 382, 253), (247, 250, 388, 398), (392, 407, 395), (393, 395, 394), (385, 393, 408), (383, 385, 384), (382, 383, 406), (387, 388, 406), (384, 386, 387), (386, 408, 397), (394, 396, 397), (396, 407, 398), (232, 599, 589, 237), (231, 234, 595, 605), (594, 595, 613), (591, 593, 594), (593, 615, 604), (601, 603, 604), (603, 614, 605), (599, 614, 602), (600, 602, 601), (592, 600, 615), (590, 592, 591), (589, 590, 613), (210, 225, 650, 679), (211, 681, 653, 224), (673, 674, 677), (677, 679, 683), (676, 681, 683), (674, 675, 676), (659, 675, 684), (660, 684, 673), (656, 657, 660), (657, 658, 659), (650, 682, 656), (653, 658, 682), (922, 893, 917), (925, 919, 893), (918, 916, 917), (919, 915, 918), (915, 902, 891), (916, 891, 900), (901, 899, 900), (899, 892, 894), (898, 892, 896), (902, 898, 901), (1364, 1351, 922, 894), (1365, 896, 925, 1350), (986, 962, 985), (985, 984, 983), (983, 960, 975), (975, 974, 973), (976, 973, 961), (972, 970, 961), (974, 971, 972), (982, 971, 960), (984, 981, 982), (981, 962, 980), (1344, 970, 980, 1341), (1343, 1338, 986, 976), (1179, 1177, 1168), (1181, 1178, 1179), (1189, 1178, 1167), (1191, 1188, 1189), (1188, 1169, 1187), (1193, 1169, 1192), (1192, 1191, 1190), (1190, 1167, 1182), (1182, 1181, 1180), (1183, 1180, 1168), (1328, 1177, 1187, 1325), (1327, 1322, 1193, 1183), (1110, 1108, 1099), (1112, 1109, 1110), (1120, 1109, 1098), (1122, 1119, 1120), (1119, 1100, 1118), (1124, 1100, 1123), (1123, 1122, 1121), (1121, 1098, 1113), (1113, 1112, 1111), (1114, 1111, 1099), (1311, 1306, 1124, 1114), (1312, 1108, 1118, 1309), (1055, 1054, 1031), (1054, 1053, 1052), (1052, 1029, 1044), (1044, 1042, 1043), (1045, 1042, 1030), (1041, 1039, 1030), (1043, 1040, 1041), (1051, 1040, 1029), (1053, 1050, 1051), (1050, 1049, 1031), (1296, 1039, 1049, 1293), (1295, 1290, 1055, 1045), (834, 823, 832), (836, 833, 834), (844, 833, 822), (846, 843, 844), (843, 824, 842), (848, 824, 847), (847, 846, 845), (845, 822, 837), (837, 836, 835), (838, 823, 835), (1376, 832, 842, 1373), (1375, 1370, 848, 838), (1012, 817, 797, 1004), (1162, 882, 874, 1158), (1093, 886, 882, 1089), (1162, 1150, 1073, 1089), (1081, 1073, 813, 817), (1150, 1142, 805, 813), (943, 935, 797, 805), (1158, 955, 943, 1142), (955, 874, 866, 951), (1020, 1004, 935, 951), (1162, 1089, 882), (1158, 874, 955), (1020, 951, 866), (1093, 1024, 886), (1150, 813, 1073), (1142, 943, 805), (1004, 797, 935), (1081, 817, 1012), (793, 825, 806, 805), (794, 826, 825, 793), (825, 828, 808, 806), (795, 827, 826, 794), (796, 830, 827, 795), (828, 829, 807, 808), (829, 840, 810, 807), (792, 831, 830, 796), (791, 832, 831, 792), (790, 788, 832, 791), (797, 798, 788, 790), (788, 838, 823, 832), (798, 800, 838, 788), (823, 835, 836, 834), (836, 837, 822, 833), (800, 799, 839, 838), (799, 802, 850, 839), (840, 841, 811, 810), (841, 842, 812, 811), (822, 845, 846, 844), (846, 847, 824, 843), (842, 789, 809, 812), (824, 848, 789, 842), (789, 814, 813, 809), (848, 816, 814, 789), (849, 815, 816, 848), (852, 819, 815, 849), (802, 803, 851, 850), (803, 804, 856, 851), (853, 820, 819, 852), (854, 821, 820, 853), (804, 801, 855, 856), (855, 818, 821, 854), (801, 817, 818, 855), (1575, 797, 790, 1477), (1477, 790, 791, 1549), (1549, 791, 792, 1476), (1476, 792, 796, 1567), (1475, 793, 805, 1574), (1548, 794, 793, 1475), (1474, 795, 794, 1548), (1567, 796, 795, 1474), (1473, 798, 797, 1575), (1547, 800, 798, 1473), (1566, 802, 799, 1472), (1472, 799, 800, 1547), (1572, 817, 801, 1471), (1471, 801, 804, 1546), (1470, 803, 802, 1566), (1546, 804, 803, 1470), (1574, 805, 806, 1465), (1465, 806, 808, 1543), (1464, 807, 810, 1564), (1543, 808, 807, 1464), (1463, 809, 813, 1573), (1542, 812, 809, 1463), (1564, 810, 811, 1462), (1462, 811, 812, 1542), (1573, 813, 814, 1457), (1457, 814, 816, 1539), (1456, 815, 819, 1562), (1539, 816, 815, 1456), (1455, 818, 817, 1572), (1538, 821, 818, 1455), (1562, 819, 820, 1454), (1454, 820, 821, 1538), (1555, 822, 844, 1428), (1426, 833, 822, 1555), (1555, 822, 837, 1424), (1422, 845, 822, 1555), (1500, 823, 834, 1377), (1376, 832, 823, 1500), (1500, 823, 838, 1375), (1374, 835, 823, 1500), (1499, 824, 842, 1373), (1372, 843, 824, 1499), (1499, 824, 847, 1371), (1370, 848, 824, 1499), (1285, 825, 826, 1380), (1381, 828, 825, 1285), (1380, 826, 827, 1284), (1284, 827, 830, 1427), (1283, 829, 828, 1381), (1429, 840, 829, 1283), (1427, 830, 831, 1281), (1281, 831, 832, 1376), (1280, 836, 833, 1426), (1377, 834, 836, 1280), (1280, 836, 835, 1374), (1424, 837, 836, 1280), (1375, 838, 839, 1279), (1279, 839, 850, 1425), (1278, 841, 840, 1429), (1373, 842, 841, 1278), (1277, 846, 843, 1372), (1428, 844, 846, 1277), (1277, 846, 845, 1422), (1371, 847, 846, 1277), (1276, 849, 848, 1370), (1423, 852, 849, 1276), (1425, 850, 851, 1274), (1274, 851, 856, 1367), (1273, 853, 852, 1423), (1366, 854, 853, 1273), (1272, 855, 854, 1366), (1367, 856, 855, 1272), (870, 857, 887, 886), (873, 894, 857, 870), (857, 896, 890, 887), (894, 892, 896, 857), (872, 895, 894, 873), (871, 903, 895, 872), (896, 897, 889, 890), (897, 909, 888, 889), (899, 901, 898, 892), (900, 891, 902, 901), (868, 904, 903, 871), (869, 905, 904, 868), (867, 906, 905, 869), (866, 859, 906, 867), (859, 861, 907, 906), (861, 860, 908, 907), (860, 863, 920, 908), (909, 910, 884, 888), (910, 911, 885, 884), (911, 912, 883, 885), (912, 878, 882, 883), (913, 881, 878, 912), (914, 880, 881, 913), (923, 879, 880, 914), (916, 918, 915, 891), (917, 893, 919, 918), (863, 864, 921, 920), (864, 865, 922, 921), (924, 876, 879, 923), (925, 877, 876, 924), (922, 858, 925, 893), (865, 862, 858, 922), (858, 875, 877, 925), (862, 874, 875, 858), (1445, 859, 866, 1571), (1533, 861, 859, 1445), (1559, 863, 860, 1444), (1444, 860, 861, 1533), (1570, 874, 862, 1443), (1443, 862, 865, 1532), (1442, 864, 863, 1559), (1532, 865, 864, 1442), (1571, 866, 867, 1441), (1441, 867, 869, 1531), (1440, 868, 871, 1558), (1531, 869, 868, 1440), (1439, 870, 886, 1568), (1530, 873, 870, 1439), (1558, 871, 872, 1438), (1438, 872, 873, 1530), (1437, 875, 874, 1570), (1529, 877, 875, 1437), (1557, 879, 876, 1436), (1436, 876, 877, 1529), (1569, 882, 878, 1435), (1435, 878, 881, 1528), (1434, 880, 879, 1557), (1528, 881, 880, 1434), (1433, 883, 882, 1569), (1527, 885, 883, 1433), (1556, 888, 884, 1432), (1432, 884, 885, 1527), (1568, 886, 887, 1431), (1431, 887, 890, 1526), (1430, 889, 888, 1556), (1526, 890, 889, 1430), (1420, 902, 891, 1554), (1554, 891, 900, 1418), (1416, 916, 891, 1554), (1554, 891, 915, 1414), (1365, 896, 892, 1497), (1497, 892, 894, 1364), (1363, 899, 892, 1497), (1497, 892, 898, 1362), (1353, 919, 893, 1494), (1494, 893, 917, 1352), (1351, 922, 893, 1494), (1494, 893, 925, 1350), (1364, 894, 895, 1271), (1271, 895, 903, 1419), (1270, 897, 896, 1365), (1421, 909, 897, 1270), (1362, 898, 901, 1269), (1269, 901, 899, 1363), (1418, 900, 901, 1269), (1269, 901, 902, 1420), (1419, 903, 904, 1268), (1268, 904, 905, 1360), (1360, 905, 906, 1267), (1267, 906, 907, 1359), (1359, 907, 908, 1265), (1265, 908, 920, 1417), (1264, 910, 909, 1421), (1357, 911, 910, 1264), (1262, 912, 911, 1357), (1354, 913, 912, 1262), (1261, 914, 913, 1354), (1415, 923, 914, 1261), (1414, 915, 918, 1260), (1260, 918, 916, 1416), (1352, 917, 918, 1260), (1260, 918, 919, 1353), (1417, 920, 921, 1259), (1259, 921, 922, 1351), (1258, 924, 923, 1415), (1350, 925, 924, 1258), (939, 963, 952, 951), (942, 964, 963, 939), (963, 966, 954, 952), (941, 965, 964, 942), (940, 968, 965, 941), (966, 967, 953, 954), (967, 978, 957, 953), (937, 969, 968, 940), (938, 970, 969, 937), (936, 926, 970, 938), (935, 928, 926, 936), (926, 976, 961, 970), (928, 929, 976, 926), (961, 973, 974, 972), (974, 975, 960, 971), (929, 930, 977, 976), (930, 934, 988, 977), (978, 979, 958, 957), (979, 980, 959, 958), (960, 983, 984, 982), (984, 985, 962, 981), (980, 927, 956, 959), (962, 986, 927, 980), (927, 947, 955, 956), (986, 950, 947, 927), (987, 949, 950, 986), (990, 948, 949, 987), (934, 933, 989, 988), (933, 932, 994, 989), (991, 945, 948, 990), (992, 946, 945, 991), (932, 931, 993, 994), (993, 944, 946, 992), (931, 943, 944, 993), (1477, 928, 935, 1575), (1549, 929, 928, 1477), (1476, 930, 929, 1549), (1567, 934, 930, 1476), (1574, 943, 931, 1475), (1475, 931, 932, 1548), (1548, 932, 933, 1474), (1474, 933, 934, 1567), (1575, 935, 936, 1469), (1469, 936, 938, 1545), (1468, 937, 940, 1565), (1545, 938, 937, 1468), (1467, 939, 951, 1571), (1544, 942, 939, 1467), (1565, 940, 941, 1466), (1466, 941, 942, 1544), (1461, 944, 943, 1574), (1541, 946, 944, 1461), (1563, 948, 945, 1460), (1460, 945, 946, 1541), (1570, 955, 947, 1459), (1459, 947, 950, 1540), (1458, 949, 948, 1563), (1540, 950, 949, 1458), (1571, 951, 952, 1445), (1445, 952, 954, 1533), (1444, 953, 957, 1559), (1533, 954, 953, 1444), (1443, 956, 955, 1570), (1532, 959, 956, 1443), (1559, 957, 958, 1442), (1442, 958, 959, 1532), (1553, 960, 982, 1412), (1410, 971, 960, 1553), (1553, 960, 975, 1408), (1406, 983, 960, 1553), (1492, 961, 972, 1345), (1344, 970, 961, 1492), (1492, 961, 976, 1343), (1342, 973, 961, 1492), (1491, 962, 980, 1341), (1340, 981, 962, 1491), (1491, 962, 985, 1339), (1338, 986, 962, 1491), (1257, 963, 964, 1348), (1349, 966, 963, 1257), (1348, 964, 965, 1256), (1256, 965, 968, 1411), (1255, 967, 966, 1349), (1413, 978, 967, 1255), (1411, 968, 969, 1253), (1253, 969, 970, 1344), (1252, 974, 971, 1410), (1345, 972, 974, 1252), (1252, 974, 973, 1342), (1408, 975, 974, 1252), (1343, 976, 977, 1251), (1251, 977, 988, 1409), (1250, 979, 978, 1413), (1341, 980, 979, 1250), (1249, 984, 981, 1340), (1412, 982, 984, 1249), (1249, 984, 983, 1406), (1339, 985, 984, 1249), (1248, 987, 986, 1338), (1407, 990, 987, 1248), (1409, 988, 989, 1246), (1246, 989, 994, 1335), (1245, 991, 990, 1407), (1334, 992, 991, 1245), (1244, 993, 992, 1334), (1335, 994, 993, 1244), (1005, 1032, 997, 1004), (1007, 1033, 1032, 1005), (1032, 1035, 999, 997), (1006, 1034, 1033, 1007), (1009, 1037, 1034, 1006), (1035, 1036, 998, 999), (1036, 1047, 1001, 998), (1010, 1038, 1037, 1009), (1011, 1039, 1038, 1010), (1008, 995, 1039, 1011), (1020, 1021, 995, 1008), (995, 1045, 1030, 1039), (1021, 1023, 1045, 995), (1030, 1042, 1043, 1041), (1043, 1044, 1029, 1040), (1023, 1022, 1046, 1045), (1022, 1026, 1057, 1046), (1047, 1048, 1002, 1001), (1048, 1049, 1003, 1002), (1029, 1052, 1053, 1051), (1053, 1054, 1031, 1050), (1049, 996, 1000, 1003), (1031, 1055, 996, 1049), (996, 1013, 1012, 1000), (1055, 1015, 1013, 996), (1056, 1014, 1015, 1055), (1059, 1017, 1014, 1056), (1026, 1027, 1058, 1057), (1027, 1028, 1063, 1058), (1060, 1018, 1017, 1059), (1061, 1019, 1018, 1060), (1028, 1025, 1062, 1063), (1062, 1016, 1019, 1061), (1025, 1024, 1016, 1062), (1575, 1004, 997, 1473), (1473, 997, 999, 1547), (1472, 998, 1001, 1566), (1547, 999, 998, 1472), (1471, 1000, 1012, 1572), (1546, 1003, 1000, 1471), (1566, 1001, 1002, 1470), (1470, 1002, 1003, 1546), (1469, 1005, 1004, 1575), (1545, 1007, 1005, 1469), (1565, 1009, 1006, 1468), (1468, 1006, 1007, 1545), (1571, 1020, 1008, 1467), (1467, 1008, 1011, 1544), (1466, 1010, 1009, 1565), (1544, 1011, 1010, 1466), (1572, 1012, 1013, 1449), (1449, 1013, 1015, 1535), (1448, 1014, 1017, 1560), (1535, 1015, 1014, 1448), (1447, 1016, 1024, 1568), (1534, 1019, 1016, 1447), (1560, 1017, 1018, 1446), (1446, 1018, 1019, 1534), (1441, 1021, 1020, 1571), (1531, 1023, 1021, 1441), (1558, 1026, 1022, 1440), (1440, 1022, 1023, 1531), (1568, 1024, 1025, 1439), (1439, 1025, 1028, 1530), (1438, 1027, 1026, 1558), (1530, 1028, 1027, 1438), (1550, 1029, 1051, 1388), (1386, 1040, 1029, 1550), (1550, 1029, 1044, 1384), (1382, 1052, 1029, 1550), (1480, 1030, 1041, 1297), (1296, 1039, 1030, 1480), (1480, 1030, 1045, 1295), (1294, 1042, 1030, 1480), (1479, 1293, 1049, 1031), (1292, 1050, 1031, 1479), (1479, 1031, 1054, 1291), (1290, 1055, 1031, 1479), (1215, 1032, 1033, 1300), (1301, 1035, 1032, 1215), (1300, 1033, 1034, 1214), (1214, 1034, 1037, 1387), (1213, 1036, 1035, 1301), (1389, 1047, 1036, 1213), (1387, 1037, 1038, 1211), (1211, 1038, 1039, 1296), (1210, 1043, 1040, 1386), (1297, 1041, 1043, 1210), (1210, 1043, 1042, 1294), (1384, 1044, 1043, 1210), (1295, 1045, 1046, 1209), (1209, 1046, 1057, 1385), (1208, 1048, 1047, 1389), (1293, 1049, 1048, 1208), (1207, 1053, 1050, 1292), (1388, 1051, 1053, 1207), (1207, 1053, 1052, 1382), (1291, 1054, 1053, 1207), (1206, 1056, 1055, 1290), (1383, 1059, 1056, 1206), (1385, 1057, 1058, 1204), (1204, 1058, 1063, 1287), (1203, 1060, 1059, 1383), (1286, 1061, 1060, 1203), (1202, 1062, 1061, 1286), (1287, 1063, 1062, 1202), (1077, 1101, 1090, 1089), (1080, 1102, 1101, 1077), (1101, 1104, 1092, 1090), (1079, 1103, 1102, 1080), (1078, 1106, 1103, 1079), (1104, 1105, 1091, 1092), (1105, 1116, 1095, 1091), (1075, 1107, 1106, 1078), (1076, 1108, 1107, 1075), (1074, 1064, 1108, 1076), (1073, 1066, 1064, 1074), (1064, 1114, 1099, 1108), (1066, 1068, 1114, 1064), (1099, 1111, 1112, 1110), (1112, 1113, 1098, 1109), (1068, 1067, 1115, 1114), (1067, 1070, 1126, 1115), (1116, 1117, 1096, 1095), (1117, 1118, 1097, 1096), (1098, 1121, 1122, 1120), (1122, 1123, 1100, 1119), (1118, 1065, 1094, 1097), (1100, 1124, 1065, 1118), (1065, 1085, 1093, 1094), (1124, 1088, 1085, 1065), (1125, 1087, 1088, 1124), (1128, 1086, 1087, 1125), (1070, 1071, 1127, 1126), (1071, 1072, 1132, 1127), (1129, 1083, 1086, 1128), (1130, 1084, 1083, 1129), (1072, 1069, 1131, 1132), (1131, 1082, 1084, 1130), (1069, 1081, 1082, 1131), (1457, 1066, 1073, 1573), (1539, 1068, 1066, 1457), (1562, 1070, 1067, 1456), (1456, 1067, 1068, 1539), (1572, 1081, 1069, 1455), (1455, 1069, 1072, 1538), (1454, 1071, 1070, 1562), (1538, 1072, 1071, 1454), (1573, 1073, 1074, 1453), (1453, 1074, 1076, 1537), (1452, 1075, 1078, 1561), (1537, 1076, 1075, 1452), (1451, 1077, 1089, 1569), (1536, 1080, 1077, 1451), (1561, 1078, 1079, 1450), (1450, 1079, 1080, 1536), (1449, 1082, 1081, 1572), (1535, 1084, 1082, 1449), (1560, 1086, 1083, 1448), (1448, 1083, 1084, 1535), (1568, 1093, 1085, 1447), (1447, 1085, 1088, 1534), (1446, 1087, 1086, 1560), (1534, 1088, 1087, 1446), (1569, 1089, 1090, 1433), (1433, 1090, 1092, 1527), (1432, 1091, 1095, 1556), (1527, 1092, 1091, 1432), (1431, 1094, 1093, 1568), (1526, 1097, 1094, 1431), (1556, 1095, 1096, 1430), (1430, 1096, 1097, 1526), (1551, 1098, 1120, 1396), (1394, 1109, 1098, 1551), (1551, 1098, 1113, 1392), (1390, 1121, 1098, 1551), (1484, 1099, 1110, 1313), (1312, 1108, 1099, 1484), (1484, 1099, 1114, 1311), (1310, 1111, 1099, 1484), (1483, 1100, 1118, 1309), (1308, 1119, 1100, 1483), (1483, 1100, 1123, 1307), (1306, 1124, 1100, 1483), (1229, 1101, 1102, 1316), (1317, 1104, 1101, 1229), (1316, 1102, 1103, 1228), (1228, 1103, 1106, 1395), (1227, 1105, 1104, 1317), (1397, 1116, 1105, 1227), (1395, 1106, 1107, 1225), (1225, 1107, 1108, 1312), (1224, 1112, 1109, 1394), (1313, 1110, 1112, 1224), (1224, 1112, 1111, 1310), (1392, 1113, 1112, 1224), (1311, 1114, 1115, 1223), (1223, 1115, 1126, 1393), (1222, 1117, 1116, 1397), (1309, 1118, 1117, 1222), (1221, 1122, 1119, 1308), (1396, 1120, 1122, 1221), (1221, 1122, 1121, 1390), (1307, 1123, 1122, 1221), (1220, 1125, 1124, 1306), (1391, 1128, 1125, 1220), (1393, 1126, 1127, 1218), (1218, 1127, 1132, 1303), (1217, 1129, 1128, 1391), (1302, 1130, 1129, 1217), (1216, 1131, 1130, 1302), (1303, 1132, 1131, 1216), (1146, 1170, 1159, 1158), (1149, 1171, 1170, 1146), (1170, 1173, 1161, 1159), (1148, 1172, 1171, 1149), (1147, 1175, 1172, 1148), (1173, 1174, 1160, 1161), (1174, 1185, 1164, 1160), (1144, 1176, 1175, 1147), (1145, 1177, 1176, 1144), (1143, 1133, 1177, 1145), (1142, 1135, 1133, 1143), (1133, 1183, 1168, 1177), (1135, 1137, 1183, 1133), (1168, 1180, 1181, 1179), (1181, 1182, 1167, 1178), (1137, 1136, 1184, 1183), (1136, 1139, 1195, 1184), (1185, 1186, 1165, 1164), (1186, 1187, 1166, 1165), (1167, 1190, 1191, 1189), (1191, 1192, 1169, 1188), (1187, 1134, 1163, 1166), (1169, 1193, 1134, 1187), (1134, 1154, 1162, 1163), (1193, 1157, 1154, 1134), (1194, 1156, 1157, 1193), (1197, 1155, 1156, 1194), (1139, 1140, 1196, 1195), (1140, 1141, 1201, 1196), (1198, 1152, 1155, 1197), (1199, 1153, 1152, 1198), (1141, 1138, 1200, 1201), (1200, 1151, 1153, 1199), (1138, 1150, 1151, 1200), (1465, 1135, 1142, 1574), (1543, 1137, 1135, 1465), (1564, 1139, 1136, 1464), (1464, 1136, 1137, 1543), (1573, 1150, 1138, 1463), (1463, 1138, 1141, 1542), (1462, 1140, 1139, 1564), (1542, 1141, 1140, 1462), (1574, 1142, 1143, 1461), (1461, 1143, 1145, 1541), (1460, 1144, 1147, 1563), (1541, 1145, 1144, 1460), (1459, 1146, 1158, 1570), (1540, 1149, 1146, 1459), (1563, 1147, 1148, 1458), (1458, 1148, 1149, 1540), (1453, 1151, 1150, 1573), (1537, 1153, 1151, 1453), (1561, 1155, 1152, 1452), (1452, 1152, 1153, 1537), (1569, 1162, 1154, 1451), (1451, 1154, 1157, 1536), (1450, 1156, 1155, 1561), (1536, 1157, 1156, 1450), (1570, 1158, 1159, 1437), (1437, 1159, 1161, 1529), (1436, 1160, 1164, 1557), (1529, 1161, 1160, 1436), (1435, 1163, 1162, 1569), (1528, 1166, 1163, 1435), (1557, 1164, 1165, 1434), (1434, 1165, 1166, 1528), (1552, 1167, 1189, 1404), (1402, 1178, 1167, 1552), (1552, 1167, 1182, 1400), (1398, 1190, 1167, 1552), (1488, 1168, 1179, 1329), (1328, 1177, 1168, 1488), (1488, 1168, 1183, 1327), (1326, 1180, 1168, 1488), (1487, 1169, 1187, 1325), (1324, 1188, 1169, 1487), (1487, 1169, 1192, 1323), (1322, 1193, 1169, 1487), (1243, 1170, 1171, 1332), (1333, 1173, 1170, 1243), (1332, 1171, 1172, 1242), (1242, 1172, 1175, 1403), (1241, 1174, 1173, 1333), (1405, 1185, 1174, 1241), (1403, 1175, 1176, 1239), (1239, 1176, 1177, 1328), (1238, 1181, 1178, 1402), (1329, 1179, 1181, 1238), (1238, 1181, 1180, 1326), (1400, 1182, 1181, 1238), (1327, 1183, 1184, 1237), (1237, 1184, 1195, 1401), (1236, 1186, 1185, 1405), (1325, 1187, 1186, 1236), (1235, 1191, 1188, 1324), (1404, 1189, 1191, 1235), (1235, 1191, 1190, 1398), (1323, 1192, 1191, 1235), (1234, 1194, 1193, 1322), (1399, 1197, 1194, 1234), (1401, 1195, 1196, 1232), (1232, 1196, 1201, 1319), (1231, 1198, 1197, 1399), (1318, 1199, 1198, 1231), (1230, 1200, 1199, 1318), (1319, 1201, 1200, 1230), (1287, 1202, 1286, 1478), (1478, 1286, 1203, 1289), (1289, 1203, 1383, 1502), (1204, 1287, 1478, 1288), (1385, 1204, 1288, 1503), (1288, 1478, 1289, 1205), (1205, 1289, 1502, 1382), (1503, 1288, 1205, 1384), (1384, 1205, 1382, 1550), (1502, 1383, 1206, 1291), (1291, 1206, 1290, 1479), (1382, 1502, 1291, 1207), (1388, 1207, 1292, 1505), (1292, 1479, 1293, 1208), (1505, 1292, 1208, 1389), (1209, 1385, 1503, 1294), (1295, 1209, 1294, 1480), (1294, 1503, 1384, 1210), (1297, 1210, 1386, 1504), (1296, 1480, 1297, 1211), (1211, 1297, 1504, 1387), (1386, 1550, 1388, 1212), (1212, 1388, 1505, 1298), (1504, 1386, 1212, 1299), (1299, 1212, 1298, 1481), (1298, 1505, 1389, 1213), (1481, 1298, 1213, 1301), (1387, 1504, 1299, 1214), (1214, 1299, 1481, 1300), (1300, 1481, 1301, 1215), (1303, 1216, 1302, 1482), (1482, 1302, 1217, 1305), (1305, 1217, 1391, 1506), (1218, 1303, 1482, 1304), (1393, 1218, 1304, 1507), (1304, 1482, 1305, 1219), (1219, 1305, 1506, 1390), (1507, 1304, 1219, 1392), (1392, 1219, 1390, 1551), (1506, 1391, 1220, 1307), (1307, 1220, 1306, 1483), (1390, 1506, 1307, 1221), (1396, 1221, 1308, 1509), (1308, 1483, 1309, 1222), (1509, 1308, 1222, 1397), (1223, 1393, 1507, 1310), (1311, 1223, 1310, 1484), (1310, 1507, 1392, 1224), (1313, 1224, 1394, 1508), (1312, 1484, 1313, 1225), (1225, 1313, 1508, 1395), (1394, 1551, 1396, 1226), (1226, 1396, 1509, 1314), (1508, 1394, 1226, 1315), (1315, 1226, 1314, 1485), (1314, 1509, 1397, 1227), (1485, 1314, 1227, 1317), (1395, 1508, 1315, 1228), (1228, 1315, 1485, 1316), (1316, 1485, 1317, 1229), (1319, 1230, 1318, 1486), (1486, 1318, 1231, 1321), (1321, 1231, 1399, 1510), (1232, 1319, 1486, 1320), (1401, 1232, 1320, 1511), (1320, 1486, 1321, 1233), (1233, 1321, 1510, 1398), (1511, 1320, 1233, 1400), (1400, 1233, 1398, 1552), (1510, 1399, 1234, 1323), (1323, 1234, 1322, 1487), (1398, 1510, 1323, 1235), (1404, 1235, 1324, 1513), (1324, 1487, 1325, 1236), (1513, 1324, 1236, 1405), (1237, 1401, 1511, 1326), (1327, 1237, 1326, 1488), (1326, 1511, 1400, 1238), (1329, 1238, 1402, 1512), (1328, 1488, 1329, 1239), (1239, 1329, 1512, 1403), (1402, 1552, 1404, 1240), (1240, 1404, 1513, 1330), (1512, 1402, 1240, 1331), (1331, 1240, 1330, 1489), (1330, 1513, 1405, 1241), (1489, 1330, 1241, 1333), (1403, 1512, 1331, 1242), (1242, 1331, 1489, 1332), (1332, 1489, 1333, 1243), (1335, 1244, 1334, 1490), (1490, 1334, 1245, 1337), (1337, 1245, 1407, 1514), (1246, 1335, 1490, 1336), (1409, 1246, 1336, 1515), (1336, 1490, 1337, 1247), (1247, 1337, 1514, 1406), (1515, 1336, 1247, 1408), (1408, 1247, 1406, 1553), (1514, 1407, 1248, 1339), (1339, 1248, 1338, 1491), (1406, 1514, 1339, 1249), (1412, 1249, 1340, 1517), (1340, 1491, 1341, 1250), (1517, 1340, 1250, 1413), (1251, 1409, 1515, 1342), (1343, 1251, 1342, 1492), (1342, 1515, 1408, 1252), (1345, 1252, 1410, 1516), (1344, 1492, 1345, 1253), (1253, 1345, 1516, 1411), (1410, 1553, 1412, 1254), (1254, 1412, 1517, 1346), (1516, 1410, 1254, 1347), (1347, 1254, 1346, 1493), (1346, 1517, 1413, 1255), (1493, 1346, 1255, 1349), (1411, 1516, 1347, 1256), (1256, 1347, 1493, 1348), (1348, 1493, 1349, 1257), (1494, 1350, 1258, 1353), (1353, 1258, 1415, 1518), (1259, 1351, 1494, 1352), (1417, 1259, 1352, 1519), (1260, 1353, 1518, 1414), (1519, 1352, 1260, 1416), (1518, 1415, 1261, 1355), (1355, 1261, 1354, 1495), (1495, 1354, 1262, 1357), (1414, 1518, 1355, 1263), (1263, 1355, 1495, 1356), (1554, 1414, 1263, 1420), (1420, 1263, 1356, 1521), (1356, 1495, 1357, 1264), (1521, 1356, 1264, 1421), (1265, 1417, 1519, 1358), (1359, 1265, 1358, 1496), (1358, 1519, 1416, 1266), (1266, 1416, 1554, 1418), (1496, 1358, 1266, 1361), (1361, 1266, 1418, 1520), (1267, 1359, 1496, 1360), (1360, 1496, 1361, 1268), (1268, 1361, 1520, 1419), (1269, 1420, 1521, 1362), (1520, 1418, 1269, 1363), (1362, 1521, 1421, 1270), (1497, 1362, 1270, 1365), (1419, 1520, 1363, 1271), (1271, 1363, 1497, 1364), (1367, 1272, 1366, 1498), (1498, 1366, 1273, 1369), (1369, 1273, 1423, 1522), (1274, 1367, 1498, 1368), (1425, 1274, 1368, 1523), (1368, 1498, 1369, 1275), (1275, 1369, 1522, 1422), (1523, 1368, 1275, 1424), (1424, 1275, 1422, 1555), (1522, 1423, 1276, 1371), (1371, 1276, 1370, 1499), (1422, 1522, 1371, 1277), (1428, 1277, 1372, 1525), (1372, 1499, 1373, 1278), (1525, 1372, 1278, 1429), (1279, 1425, 1523, 1374), (1375, 1279, 1374, 1500), (1374, 1523, 1424, 1280), (1377, 1280, 1426, 1524), (1376, 1500, 1377, 1281), (1281, 1377, 1524, 1427), (1426, 1555, 1428, 1282), (1282, 1428, 1525, 1378), (1524, 1426, 1282, 1379), (1379, 1282, 1378, 1501), (1378, 1525, 1429, 1283), (1501, 1378, 1283, 1381), (1427, 1524, 1379, 1284), (1284, 1379, 1501, 1380), (1380, 1501, 1381, 1285)])
me_cube.materials.append(mat_material)
me_cube.use_remesh_preserve_volume = False
me_cube.use_remesh_preserve_attributes = False
me_cube.use_mirror_vertex_groups = False
me_cube.update()

# ---- objects
ob_cube = bpy.data.objects.new('Cube', me_cube)
ob_lamp = bpy.data.objects.new('Lamp', light_lamp)
ob_camera = bpy.data.objects.new('Camera', cam_camera)

# ---- transforms, parenting, visibility, modifiers, constraints
ob_cube.location = (0.0, 0.0, 0.0)
ob_cube.lock_rotations_4d = False
ob_cube.empty_display_type = 'ARROWS'
ob_cube.lineart.crease_threshold = 0.0
ob_lamp.location = (4.076, 1.005, 5.904)
ob_lamp.rotation_euler = (0.6503, 0.05522, 1.866)
ob_lamp.lock_rotations_4d = False
ob_lamp.empty_display_type = 'ARROWS'
ob_lamp.color = (0.0, 0.0, 0.0, 0.0)
ob_lamp.lineart.crease_threshold = 0.0
ob_camera.location = (7.481, -6.508, 5.344)
ob_camera.rotation_euler = (1.109, 0.01082, 0.8149)
ob_camera.lock_rotations_4d = False
ob_camera.empty_display_type = 'ARROWS'
ob_camera.color = (0.0, 0.0, 0.0, 0.0)
ob_camera.display_type = 'WIRE'
ob_camera.lineart.crease_threshold = 0.0

# ---- collection membership
col_collection_1.objects.link(ob_cube)
col_collection_1.objects.link(ob_lamp)
col_collection_1.objects.link(ob_camera)

# ---- scene / render settings (as saved in the file)
scene.camera = ob_camera
scene.frame_start = 1; scene.frame_end = 250; scene.frame_set(1)
scene.render.engine = 'BLENDER_EEVEE_NEXT'
scene.render.image_settings.color_mode = 'RGB'
scene.render.image_settings.compression = 90
scene.render.resolution_percentage = 50
scene.render.dither_intensity = 0.0
scene.render.bake_margin = 2
scene.render.bake_bias = 0.0
scene.cycles.use_denoising = False
scene.cycles.samples = 10
scene.cycles.sampling_pattern = 'TABULATED_SOBOL'
scene.cycles.light_sampling_threshold = 0.0
scene.cycles.use_adaptive_sampling = False
scene.cycles.use_light_tree = False
scene.cycles.blur_glossy = 0.0
scene.cycles.volume_bounces = 1
scene.cycles.pixel_filter_type = 'GAUSSIAN'
scene.cycles.sample_clamp_indirect = 0.0
scene.view_settings.view_transform = 'Standard'
bpy.context.view_layer.update()

